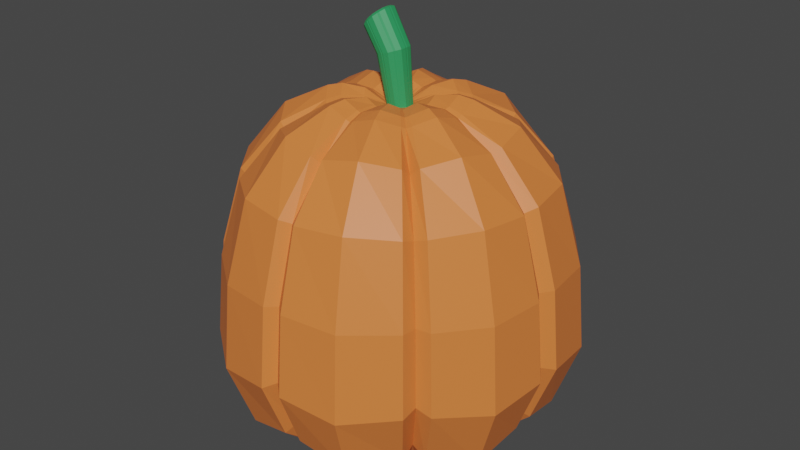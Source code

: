 # Source: pumpkin_2.blend  (saved by Blender 2.82.7; exported with 4.5.12 LTS)
import bpy
from mathutils import Matrix  # noqa: F401  (used for matrix-valued properties, if any)

bpy.ops.wm.read_factory_settings(use_empty=True)
scene = bpy.context.scene
scene.name = 'Scene'

# ---- collections
col_collection = bpy.data.collections.new('Collection'); scene.collection.children.link(col_collection)

# ---- materials (node trees are filled in below, after node groups)
mat_material_001 = bpy.data.materials.new('Material.001')
mat_material_001.use_transparent_shadow = False
mat_material_002 = bpy.data.materials.new('Material.002')
mat_material_002.use_transparent_shadow = False

# ---- material node trees
mat_material_001.use_nodes = True; mat_material_001.node_tree.nodes.clear()
_N = mat_material_001.node_tree.nodes; _L = mat_material_001.node_tree.links
n0 = _N.new('ShaderNodeOutputMaterial'); n0.name = 'Material Output'; n0.location = (300, 300)
n1 = _N.new('ShaderNodeBsdfPrincipled'); n1.name = 'Principled BSDF'; n1.location = (10, 300)
n1.distribution = 'GGX'
n1.subsurface_method = 'BURLEY'
n1.inputs[0].default_value = (0.8, 0.2059, 0.04672, 1.0)
n1.inputs[3].default_value = 1.45
n1.inputs[27].default_value = (0.0, 0.0, 0.0, 1.0)
n1.inputs[28].default_value = 1.0
_L.new(n1.outputs[0], n0.inputs[0])
n0.is_active_output = True
mat_material_002.use_nodes = True; mat_material_002.node_tree.nodes.clear()
_N = mat_material_002.node_tree.nodes; _L = mat_material_002.node_tree.links
n0 = _N.new('ShaderNodeOutputMaterial'); n0.name = 'Material Output'; n0.location = (300, 300)
n1 = _N.new('ShaderNodeBsdfPrincipled'); n1.name = 'Principled BSDF'; n1.location = (10, 300)
n1.distribution = 'GGX'
n1.subsurface_method = 'BURLEY'
n1.inputs[0].default_value = (0.02589, 0.3173, 0.1035, 1.0)
n1.inputs[3].default_value = 1.45
n1.inputs[27].default_value = (0.0, 0.0, 0.0, 1.0)
n1.inputs[28].default_value = 1.0
_L.new(n1.outputs[0], n0.inputs[0])
n0.is_active_output = True

# ---- world
world_world = bpy.data.worlds.new('World'); scene.world = world_world
world_world.use_nodes = True; world_world.node_tree.nodes.clear()
_N = world_world.node_tree.nodes; _L = world_world.node_tree.links
n0 = _N.new('ShaderNodeOutputWorld'); n0.name = 'World Output'; n0.location = (300, 300)
n1 = _N.new('ShaderNodeBackground'); n1.name = 'Background'; n1.location = (10, 300)
n1.inputs[0].default_value = (0.05088, 0.05088, 0.05088, 1.0)
_L.new(n1.outputs[0], n0.inputs[0])
n0.is_active_output = True
world_world.color = (0.05088, 0.05088, 0.05088)
world_world.use_sun_shadow = False
world_world.sun_shadow_jitter_overblur = 0.0

# ---- meshes
me_sphere_001 = bpy.data.meshes.new('Sphere.001')
me_sphere_001.from_pydata([(-0.0002549, 0.1082, -0.3013), (0.08656, 0.3724, -0.08814), (0.1344, 0.3232, -0.1368), (0.183, 0.2436, -0.1861), (0.2095, 0.1098, -0.213), (0.2185, -0.03147, -0.2221), (0.1887, -0.1379, -0.1917), (0.139, -0.2282, -0.1412), (0.1225, 0.3724, 0.0001062), (0.1902, 0.3232, 0.0001197), (0.2589, 0.2436, 0.0001145), (0.2963, 0.1098, 0.0002179), (0.3091, -0.03147, 0.0003211), (0.267, -0.1379, 0.0005727), (0.1968, -0.2282, 0.0005471), (0.08656, 0.3724, 0.08836), (0.1344, 0.3232, 0.137), (0.183, 0.2436, 0.1864), (0.2095, 0.1098, 0.2134), (0.2185, -0.03147, 0.2228), (0.1887, -0.1379, 0.1928), (0.139, -0.2282, 0.1423), (-0.0002483, 0.3724, 0.1249), (-0.0002161, 0.3232, 0.1937), (-0.0002293, 0.2436, 0.2635), (-0.0002548, 0.1098, 0.3017), (-0.0003162, -0.03147, 0.3149), (-0.0003717, -0.1379, 0.2724), (-0.0004396, -0.2282, 0.201), (-0.08706, 0.3724, 0.08836), (-0.1349, 0.3232, 0.137), (-0.1834, 0.2436, 0.1864), (-0.21, 0.1098, 0.2134), (-0.2191, -0.03147, 0.2228), (-0.1895, -0.1379, 0.1928), (-0.1399, -0.2282, 0.1423), (-0.123, 0.3724, 0.0001062), (-0.1906, 0.3232, 0.0001197), (-0.2593, 0.2436, 0.0001146), (-0.2969, 0.1098, 0.0002178), (-0.3098, -0.03147, 0.0003211), (-0.2678, -0.1379, 0.0005727), (-0.1976, -0.2282, 0.0005471), (-0.08706, 0.3724, -0.08814), (-0.1349, 0.3232, -0.1368), (-0.1834, 0.2436, -0.1861), (-0.21, 0.1098, -0.213), (-0.2191, -0.03147, -0.2221), (-0.1895, -0.1379, -0.1917), (-0.1399, -0.2282, -0.1412), (-0.0002483, 0.3724, -0.1247), (-0.0002161, 0.3232, -0.1935), (-0.0002293, 0.242, -0.2633), (-0.0003162, -0.03147, -0.3143), (-0.0003717, -0.1379, -0.2713), (-0.0004396, -0.2282, -0.1999), (0.01768, -0.158, 0.2883), (0.1863, -0.158, 0.2172), (0.2157, -0.04128, 0.251), (0.02054, -0.04128, 0.3332), (0.01973, 0.1096, 0.3193), (0.2068, 0.1096, 0.2405), (0.1806, 0.2514, 0.21), (0.01723, 0.2514, 0.2788), (0.01265, 0.3373, 0.205), (0.1327, 0.3373, 0.1544), (0.08187, 0.3761, 0.09535), (0.007733, 0.3761, 0.1266), (0.01229, -0.2341, 0.2028), (0.1309, -0.2341, 0.1529), (-0.1285, -0.2341, 0.1541), (-0.01226, -0.2341, 0.203), (-0.01725, -0.158, 0.2886), (-0.1826, -0.158, 0.219), (-0.2112, -0.04128, 0.2531), (-0.01988, -0.04128, 0.3337), (-0.01901, 0.1096, 0.3197), (-0.2024, 0.1096, 0.2425), (-0.1768, 0.2514, 0.2117), (-0.0166, 0.2514, 0.2792), (-0.01222, 0.3373, 0.2052), (-0.1299, 0.3373, 0.1557), (-0.0803, 0.3761, 0.09613), (-0.007619, 0.3761, 0.1267), (0.09374, 0.3761, 0.08297), (0.1237, 0.3761, 0.009346), (0.1978, -0.2341, 0.01532), (0.1498, -0.2341, 0.1331), (0.2133, -0.158, 0.1891), (0.2816, -0.158, 0.02157), (0.3259, -0.0426, 0.02462), (0.247, -0.04128, 0.2184), (0.2367, 0.1096, 0.2093), (0.3124, 0.1084, 0.0235), (0.2729, 0.2514, 0.02046), (0.2068, 0.2514, 0.1827), (0.152, 0.3373, 0.1343), (0.2006, 0.3373, 0.01508), (0.1977, -0.2341, -0.01433), (0.1501, -0.2341, -0.1312), (0.2138, -0.158, -0.1868), (0.2815, -0.158, -0.0206), (0.3258, -0.04128, -0.02419), (0.2475, -0.04128, -0.2166), (0.2372, 0.1096, -0.2077), (0.3123, 0.1096, -0.02328), (0.2728, 0.2514, -0.02041), (0.2072, 0.2514, -0.1815), (0.1523, 0.3373, -0.1333), (0.2005, 0.3373, -0.01496), (0.1237, 0.3761, -0.009194), (0.09393, 0.3761, -0.08227), (0.2039, 0.1096, -0.2413), (0.02408, 0.108, -0.317), (0.02104, 0.2497, -0.277), (0.1781, 0.2514, -0.2108), (0.1309, 0.3373, -0.1549), (0.01544, 0.3373, -0.2035), (0.009458, 0.3761, -0.1256), (0.08071, 0.3761, -0.09559), (0.129, -0.2341, -0.1525), (0.01505, -0.2341, -0.2005), (0.0216, -0.158, -0.2854), (0.1837, -0.158, -0.2172), (0.2127, -0.04128, -0.2516), (0.02508, -0.04128, -0.3306), (-0.173, 0.2514, -0.2131), (-0.02364, 0.2497, -0.276), (-0.01739, 0.3373, -0.2028), (-0.1271, 0.3373, -0.1566), (-0.07855, 0.3761, -0.09661), (-0.01081, 0.3761, -0.1251), (-0.01736, -0.2341, -0.1998), (-0.1257, -0.2341, -0.1541), (-0.1786, -0.158, -0.2195), (-0.0245, -0.158, -0.2844), (-0.02828, -0.04128, -0.3294), (-0.2066, -0.04128, -0.2543), (-0.02706, 0.108, -0.3158), (-0.198, 0.1096, -0.2439), (-0.1964, -0.2341, -0.01922), (-0.1518, -0.2341, -0.1286), (-0.2158, -0.158, -0.1831), (-0.2791, -0.158, -0.02756), (-0.3229, -0.04128, -0.03224), (-0.2496, -0.04128, -0.2122), (-0.2392, 0.1096, -0.2035), (-0.3095, 0.1096, -0.03099), (-0.2703, 0.2514, -0.02715), (-0.2089, 0.2514, -0.1778), (-0.1536, 0.3373, -0.1306), (-0.1987, 0.3373, -0.01991), (-0.1227, 0.3761, -0.01225), (-0.09488, 0.3761, -0.08061), (-0.3225, -0.04128, 0.0341), (-0.2492, -0.04128, 0.214), (-0.2388, 0.1096, 0.205), (-0.309, 0.1096, 0.03259), (-0.2699, 0.2514, 0.0284), (-0.2086, 0.2514, 0.179), (-0.1533, 0.3373, 0.1316), (-0.1984, 0.3373, 0.02091), (-0.1226, 0.3761, 0.01295), (-0.09472, 0.3761, 0.08127), (-0.1516, -0.2341, 0.1303), (-0.1961, -0.2341, 0.02108), (-0.2787, -0.158, 0.02977), (-0.2154, -0.158, 0.1852), (0.06842, 0.3812, -0.06964), (0.09684, 0.3812, 0.0001239), (0.06842, 0.3812, 0.06989), (-0.0002056, 0.3812, 0.09878), (-0.06883, 0.3812, 0.06989), (-0.09725, 0.3812, 0.0001239), (-0.06883, 0.3812, -0.06964), (-0.0002056, 0.3812, -0.09854), (0.06473, 0.3842, 0.07542), (0.006127, 0.3842, 0.1001), (-0.06346, 0.3842, 0.07603), (-0.006009, 0.3842, 0.1002), (0.07412, 0.3842, 0.06563), (0.09783, 0.3842, 0.007432), (0.0978, 0.3842, -0.007224), (0.07426, 0.3842, -0.06499), (0.00749, 0.3842, -0.09924), (0.06381, 0.3842, -0.07552), (-0.06208, 0.3842, -0.07633), (-0.008531, 0.3842, -0.09888), (-0.09701, 0.3842, -0.009642), (-0.07499, 0.3842, -0.06368), (-0.09687, 0.3842, 0.01028), (-0.07486, 0.3842, 0.06429), (0.04131, 0.3799, -0.04199), (0.05847, 0.3799, 0.0001503), (0.04131, 0.3799, 0.04229), (-0.0001418, 0.3799, 0.05974), (-0.04159, 0.3799, 0.04229), (-0.05876, 0.3799, 0.0001503), (-0.04159, 0.3799, -0.04199), (-0.0001418, 0.3799, -0.05944), (0.03912, 0.382, 0.04564), (0.003727, 0.382, 0.06054), (-0.0383, 0.382, 0.04601), (-0.003603, 0.382, 0.06062), (0.04479, 0.382, 0.03973), (0.05912, 0.382, 0.004572), (0.0591, 0.382, -0.00428), (0.04488, 0.382, -0.03917), (0.00455, 0.382, -0.05986), (0.03857, 0.382, -0.04553), (-0.03747, 0.382, -0.04602), (-0.005126, 0.382, -0.05964), (-0.05857, 0.382, -0.00574), (-0.04527, 0.382, -0.03838), (-0.05848, 0.382, 0.006292), (-0.04519, 0.382, 0.03891), (0.01583, 0.3689, -0.016), (0.02241, 0.3689, 0.0001751), (0.01583, 0.3689, 0.01635), (-8.189e-05, 0.3689, 0.02305), (-0.01599, 0.3689, 0.01635), (-0.02258, 0.3689, 0.0001751), (-0.01599, 0.3689, -0.016), (-8.189e-05, 0.3689, -0.02269), (0.01506, 0.3688, 0.01764), (0.001471, 0.3688, 0.02336), (-0.01466, 0.3688, 0.01779), (-0.001342, 0.3688, 0.02339), (0.01723, 0.3688, 0.01538), (0.02273, 0.3688, 0.001884), (0.02272, 0.3688, -0.001513), (0.01727, 0.3688, -0.0149), (0.001787, 0.3688, -0.02284), (0.01484, 0.3688, -0.01734), (-0.01434, 0.3688, -0.01753), (-0.001927, 0.3688, -0.02276), (-0.02244, 0.3688, -0.002074), (-0.01733, 0.3688, -0.0146), (-0.0224, 0.3688, 0.002544), (-0.0173, 0.3688, 0.01506), (-0.1079, -0.1824, 0.2751), (-0.07593, -0.2476, 0.1936), (-0.02125, 0.3687, 0.009569), (-0.05591, 0.3903, 0.02453), (-0.09279, 0.3945, 0.04044), (-0.2674, -0.1824, 0.1165), (-0.188, -0.2476, 0.08206), (-0.1175, 0.3881, 0.05109), (-0.1903, 0.3497, 0.08267), (-0.2591, 0.2565, 0.1124), (-0.2966, 0.1061, 0.1288), (-0.3095, -0.05521, 0.1345), (-0.02128, 0.3687, -0.00901), (-0.056, 0.3903, -0.02388), (-0.09294, 0.3945, -0.03971), (-0.1177, 0.3881, -0.0503), (-0.1906, 0.3497, -0.08157), (-0.2595, 0.2565, -0.1111), (-0.2971, 0.1061, -0.1271), (-0.31, -0.05521, -0.1325), (-0.2679, -0.1824, -0.1142), (-0.1883, -0.2476, -0.08009), (-0.008543, 0.3687, -0.02181), (-0.02281, 0.3903, -0.05724), (-0.038, 0.3945, -0.09493), (-0.1217, 0.1044, -0.3033), (-0.127, -0.05521, -0.3164), (-0.1097, -0.1824, -0.2731), (-0.07718, -0.2476, -0.1918), (-0.04816, 0.3881, -0.1202), (-0.07805, 0.3497, -0.1947), (-0.1063, 0.2549, -0.265), (0.009286, 0.3687, -0.02175), (0.02364, 0.3903, -0.05709), (0.03892, 0.3945, -0.09468), (0.1292, -0.05521, -0.3155), (0.1116, -0.1824, -0.2724), (0.07841, -0.2476, -0.1913), (0.04914, 0.3881, -0.1198), (0.07956, 0.3497, -0.1942), (0.1082, 0.2549, -0.2643), (0.1238, 0.1044, -0.3025), (0.02191, 0.3687, -0.008963), (0.05653, 0.3903, -0.02376), (0.09336, 0.3945, -0.03951), (0.118, 0.3881, -0.05004), (0.1911, 0.3497, -0.08115), (0.26, 0.2565, -0.1105), (0.2976, 0.1061, -0.1264), (0.3105, -0.05521, -0.1318), (0.2683, -0.1824, -0.1136), (0.1886, -0.2476, -0.07968), (0.02193, 0.3687, 0.00938), (0.05659, 0.3903, 0.02403), (0.09346, 0.3945, 0.03962), (0.1913, 0.3497, 0.081), (0.2603, 0.2565, 0.1101), (0.2979, 0.1061, 0.1262), (0.3108, -0.05521, 0.1317), (0.2686, -0.1824, 0.1142), (0.1888, -0.2476, 0.08041), (0.1181, 0.3881, 0.05006), (0.00923, 0.3687, 0.02225), (0.0235, 0.3903, 0.05757), (0.03868, 0.3945, 0.09514), (0.07793, -0.2476, 0.1927), (0.04883, 0.3881, 0.1203), (0.07906, 0.3497, 0.1948), (0.1075, 0.2565, 0.265), (0.123, 0.1061, 0.3034), (0.1284, -0.0552, 0.3167), (0.1109, -0.1824, 0.2739), (-0.1249, -0.0552, 0.318), (-0.1197, 0.1061, 0.3047), (-0.1045, 0.2565, 0.2661), (-0.07678, 0.3497, 0.1956), (-0.04737, 0.3881, 0.1208), (-0.03738, 0.3945, 0.09555), (-0.02244, 0.3903, 0.05781), (-0.008399, 0.3687, 0.02234), (0.113, -0.2348, -0.1191), (0.16, -0.2348, -0.00379), (0.113, -0.2348, 0.1115), (-0.0003733, -0.2348, 0.1592), (-0.1138, -0.2348, 0.1115), (-0.1607, -0.2348, -0.00379), (-0.1138, -0.2348, -0.1191), (-0.0003733, -0.2348, -0.1668), (0.01, -0.2401, 0.1606), (0.1064, -0.2401, 0.12), (-0.1045, -0.2401, 0.121), (-0.009961, -0.2401, 0.1608), (0.1609, -0.2401, 0.008162), (0.1219, -0.2401, 0.1039), (0.1608, -0.2401, -0.01595), (0.1221, -0.2401, -0.111), (0.1049, -0.2401, -0.1283), (0.01225, -0.2401, -0.1673), (-0.01411, -0.2401, -0.1667), (-0.1022, -0.2401, -0.1296), (-0.1597, -0.2401, -0.01993), (-0.1234, -0.2401, -0.1088), (-0.1232, -0.2401, 0.1017), (-0.1594, -0.2401, 0.01285), (-0.06167, -0.2525, 0.1529), (-0.1528, -0.2525, 0.06226), (-0.1531, -0.2525, -0.0696), (-0.06269, -0.2525, -0.1604), (0.06385, -0.2525, -0.16), (0.1534, -0.2525, -0.06926), (0.1536, -0.2525, 0.06092), (0.06345, -0.2525, 0.1523), (0.09074, -0.2338, -0.09633), (0.1285, -0.2338, -0.003769), (0.09074, -0.2337, 0.0888), (-0.0003164, -0.2337, 0.1271), (-0.09137, -0.2337, 0.0888), (-0.1291, -0.2338, -0.003769), (-0.09137, -0.2338, -0.09633), (-0.0003164, -0.2338, -0.1347), (0.008044, -0.2385, 0.1282), (0.08547, -0.2385, 0.09563), (-0.08389, -0.2385, 0.09645), (-0.007988, -0.2385, 0.1284), (0.1292, -0.2385, 0.00582), (0.09786, -0.2385, 0.08271), (0.1291, -0.2385, -0.01354), (0.09806, -0.2385, -0.08985), (0.08425, -0.2385, -0.1038), (0.009845, -0.2385, -0.1351), (-0.01132, -0.2385, -0.1346), (-0.08207, -0.2385, -0.1048), (-0.1282, -0.2385, -0.01674), (-0.09912, -0.2385, -0.08813), (-0.09894, -0.2385, 0.08093), (-0.128, -0.2385, 0.009581), (-0.04943, -0.2497, 0.122), (-0.1226, -0.2497, 0.04923), (-0.1228, -0.2497, -0.05665), (-0.05025, -0.2497, -0.1296), (0.05135, -0.2497, -0.1293), (0.1233, -0.2497, -0.05638), (0.1234, -0.2497, 0.04816), (0.05103, -0.2497, 0.1215), (0.07388, -0.2295, -0.07914), (0.1046, -0.2295, -0.003754), (0.07388, -0.2295, 0.07164), (-0.0002733, -0.2295, 0.1029), (-0.07443, -0.2295, 0.07164), (-0.1051, -0.2295, -0.003754), (-0.07443, -0.2295, -0.07914), (-0.0002733, -0.2295, -0.1104), (0.006562, -0.2337, 0.1038), (0.06962, -0.2337, 0.0772), (-0.06831, -0.2337, 0.07786), (-0.006495, -0.2337, 0.1039), (0.1052, -0.2337, 0.004049), (0.07972, -0.2337, 0.06667), (0.1052, -0.2337, -0.01172), (0.07987, -0.2337, -0.07387), (0.06863, -0.2337, -0.0852), (0.008029, -0.2337, -0.1107), (-0.009208, -0.2337, -0.1103), (-0.06683, -0.2337, -0.08608), (-0.1044, -0.2337, -0.01432), (-0.08072, -0.2337, -0.07247), (-0.08058, -0.2337, 0.06522), (-0.1043, -0.2337, 0.007112), (-0.04018, -0.2439, 0.09868), (-0.09981, -0.2439, 0.03938), (-0.09997, -0.2439, -0.04685), (-0.04085, -0.2439, -0.1063), (0.0419, -0.2439, -0.106), (0.1005, -0.2439, -0.04663), (0.1006, -0.2439, 0.03851), (0.04164, -0.2439, 0.09825), (0.04559, -0.2237, -0.05028), (0.06456, -0.2237, -0.003728), (0.04559, -0.2237, 0.04283), (-0.000201, -0.2237, 0.06211), (-0.04599, -0.2237, 0.04283), (-0.06496, -0.2237, -0.003728), (-0.04599, -0.2237, -0.05028), (-0.000201, -0.2237, -0.06956), (0.004074, -0.2271, 0.06264), (0.04301, -0.2271, 0.04624), (-0.04216, -0.2271, 0.04665), (-0.003989, -0.2271, 0.06273), (0.065, -0.2271, 0.001075), (0.04925, -0.2271, 0.03974), (0.06498, -0.2271, -0.008662), (0.04934, -0.2271, -0.04704), (0.0424, -0.2271, -0.05404), (0.00498, -0.2271, -0.0698), (-0.005664, -0.2271, -0.06956), (-0.04125, -0.2271, -0.05458), (-0.06445, -0.2271, -0.01027), (-0.04982, -0.2271, -0.04617), (-0.04973, -0.2271, 0.03885), (-0.06435, -0.2271, 0.002967), (-0.02465, -0.2356, 0.05946), (-0.06147, -0.2356, 0.02285), (-0.06157, -0.2356, -0.03041), (-0.02506, -0.2356, -0.06709), (0.02604, -0.2356, -0.06693), (0.06221, -0.2356, -0.03027), (0.06228, -0.2356, 0.0223), (0.02588, -0.2356, 0.05919), (0.02124, -0.2286, -0.02544), (0.0301, -0.2286, -0.003705), (0.02124, -0.2286, 0.01803), (-0.0001388, -0.2286, 0.02703), (-0.02152, -0.2286, 0.01803), (-0.03038, -0.2286, -0.003705), (-0.02152, -0.2286, -0.02544), (-0.0001388, -0.2286, -0.03444), (0.001933, -0.2292, 0.02726), (0.02011, -0.2292, 0.01961), (-0.01965, -0.2292, 0.0198), (-0.001832, -0.2292, 0.0273), (0.03038, -0.2292, -0.001484), (0.02302, -0.2292, 0.01657), (0.03037, -0.2292, -0.00603), (0.02307, -0.2292, -0.02395), (0.01983, -0.2292, -0.02722), (0.002355, -0.2292, -0.03457), (-0.002614, -0.2292, -0.03446), (-0.01923, -0.2292, -0.02747), (-0.03006, -0.2292, -0.00678), (-0.02323, -0.2292, -0.02354), (-0.02319, -0.2292, 0.01615), (-0.03002, -0.2292, -0.0006006), (-0.01128, -0.2308, 0.02571), (-0.02847, -0.2308, 0.008612), (-0.02852, -0.2308, -0.01625), (-0.01147, -0.2308, -0.03338), (0.01238, -0.2308, -0.0333), (0.02927, -0.2308, -0.01619), (0.0293, -0.2308, 0.00836), (0.01231, -0.2308, 0.02558), (0.007919, -0.2296, 0.01502), (0.01879, -0.2296, 0.004001), (0.01878, -0.2296, -0.01171), (0.007967, -0.2296, -0.02266), (-0.007302, -0.2296, -0.02271), (-0.01821, -0.2296, -0.01175), (-0.01818, -0.2296, 0.004162), (-0.007179, -0.2296, 0.0151), (-0.01917, -0.2294, -0.001734), (-0.0148, -0.2294, 0.008988), (-0.01483, -0.2294, -0.01642), (-0.0192, -0.2294, -0.005688), (-0.01226, -0.2294, -0.01893), (-0.001632, -0.2294, -0.0234), (0.001549, -0.2294, -0.02348), (0.01273, -0.2294, -0.01877), (0.0148, -0.2294, -0.01668), (0.01948, -0.2294, -0.005208), (0.01478, -0.2294, 0.009256), (0.01948, -0.2294, -0.002299), (-0.001131, -0.2294, 0.01612), (-0.01254, -0.2294, 0.01132), (0.01291, -0.2294, 0.0112), (0.001278, -0.2294, 0.0161), (-4.772e-05, -0.2294, -0.02339), (-0.01373, -0.2294, -0.01763), (-0.0194, -0.2294, -0.00372), (-0.01373, -0.2294, 0.01019), (-4.771e-05, -0.2294, 0.01595), (0.01364, -0.2294, 0.01019), (0.0193, -0.2294, -0.00372), (0.01364, -0.2294, -0.01763), (0.005723, 0.4661, -0.02038), (0.01367, 0.4687, 0.00016), (0.005723, 0.4661, 0.0207), (-0.01346, 0.4598, 0.02921), (-0.03265, 0.4534, 0.0207), (-0.0406, 0.4508, 0.0001601), (-0.03265, 0.4534, -0.02038), (-0.01346, 0.4598, -0.02889), (0.004814, 0.4657, 0.02235), (-0.01157, 0.4603, 0.02962), (-0.03103, 0.4539, 0.02253), (-0.01497, 0.4592, 0.02966), (0.007438, 0.4666, 0.01947), (0.01407, 0.4688, 0.002331), (0.01406, 0.4688, -0.001985), (0.007479, 0.4666, -0.01899), (-0.01119, 0.4604, -0.02908), (0.004557, 0.4656, -0.02209), (-0.03064, 0.454, -0.02233), (-0.01567, 0.459, -0.02897), (-0.04041, 0.4508, -0.002696), (-0.03425, 0.4528, -0.01861), (-0.04037, 0.4508, 0.003169), (-0.03422, 0.4528, 0.01907), (-0.03892, 0.4511, 0.01209), (-0.03896, 0.4511, -0.01151), (-0.0236, 0.4562, -0.02777), (-0.002093, 0.4633, -0.02769), (0.01313, 0.4683, -0.01145), (0.01316, 0.4683, 0.01185), (-0.00216, 0.4633, 0.0282), (-0.02342, 0.4562, 0.02832), (-0.02799, 0.5242, -0.02129), (-0.02155, 0.5301, 0.0001575), (-0.02799, 0.5242, 0.0216), (-0.04354, 0.51, 0.03049), (-0.05909, 0.4957, 0.0216), (-0.06553, 0.4898, 0.0001577), (-0.05909, 0.4957, -0.02129), (-0.04354, 0.51, -0.03017), (-0.0287, 0.5235, 0.02332), (-0.04198, 0.5113, 0.03091), (-0.05774, 0.4969, 0.02351), (-0.04473, 0.5088, 0.03095), (-0.02657, 0.5254, 0.02032), (-0.0212, 0.5304, 0.002424), (-0.0212, 0.5304, -0.002081), (-0.02654, 0.5255, -0.01984), (-0.04167, 0.5116, -0.03037), (-0.0289, 0.5233, -0.02308), (-0.05743, 0.4971, -0.02333), (-0.0453, 0.5083, -0.03026), (-0.06535, 0.4899, -0.002825), (-0.06036, 0.4945, -0.01944), (-0.06531, 0.4899, 0.003299), (-0.06033, 0.4945, 0.0199), (-0.06406, 0.4908, 0.01262), (-0.0641, 0.4908, -0.01202), (-0.05165, 0.5022, -0.029), (-0.03422, 0.5182, -0.02892), (-0.02188, 0.5295, -0.01196), (-0.02186, 0.5295, 0.01237), (-0.03427, 0.5181, 0.02943), (-0.05151, 0.5023, 0.02956), (-0.0327, 0.5255, -0.01792), (-0.02726, 0.5305, 0.0001659), (-0.0327, 0.5255, 0.01826), (-0.04581, 0.5135, 0.02575), (-0.05893, 0.5014, 0.01826), (-0.06436, 0.4965, 0.000166), (-0.05893, 0.5014, -0.01792), (-0.04581, 0.5135, -0.02542), (-0.03329, 0.5249, 0.01971), (-0.04449, 0.5146, 0.02611), (-0.0578, 0.5024, 0.01987), (-0.04681, 0.5125, 0.02614), (-0.0315, 0.5265, 0.01717), (-0.02697, 0.5307, 0.002078), (-0.02697, 0.5307, -0.001723), (-0.03147, 0.5265, -0.0167), (-0.04423, 0.5148, -0.02558), (-0.03347, 0.5247, -0.01943), (-0.05753, 0.5026, -0.01964), (-0.0473, 0.512, -0.02549), (-0.06421, 0.4965, -0.002349), (-0.06, 0.5004, -0.01636), (-0.06418, 0.4966, 0.002816), (-0.05997, 0.5004, 0.01682), (-0.06312, 0.4973, 0.01067), (-0.06315, 0.4973, -0.01011), (-0.05265, 0.5069, -0.02443), (-0.03795, 0.5204, -0.02436), (-0.02755, 0.5299, -0.01006), (-0.02753, 0.53, 0.01046), (-0.038, 0.5204, 0.02486), (-0.05253, 0.507, 0.02497)], [], [(112, 115, 3, 4), (116, 119, 1, 2), (120, 123, 6, 7), (124, 112, 4, 5), (115, 116, 2, 3), (123, 124, 5, 6), (98, 101, 13, 14), (102, 105, 11, 12), (106, 109, 9, 10), (101, 102, 12, 13), (105, 106, 10, 11), (109, 110, 8, 9), (88, 91, 19, 20), (92, 95, 17, 18), (96, 84, 15, 16), (87, 88, 20, 21), (91, 92, 18, 19), (95, 96, 16, 17), (56, 59, 26, 27), (60, 63, 24, 25), (64, 67, 22, 23), (68, 56, 27, 28), (59, 60, 25, 26), (63, 64, 23, 24), (70, 73, 34, 35), (74, 77, 32, 33), (78, 81, 30, 31), (73, 74, 33, 34), (77, 78, 31, 32), (81, 82, 29, 30), (154, 157, 39, 40), (158, 161, 37, 38), (166, 154, 40, 41), (157, 158, 38, 39), (161, 162, 36, 37), (165, 166, 41, 42), (142, 145, 47, 48), (146, 149, 45, 46), (150, 153, 43, 44), (141, 142, 48, 49), (145, 146, 46, 47), (149, 150, 44, 45), (138, 127, 52, 0), (128, 131, 50, 51), (132, 135, 54, 55), (136, 138, 0, 53), (127, 128, 51, 52), (135, 136, 53, 54), (17, 16, 65, 62), (308, 307, 64, 63), (19, 18, 61, 58), (310, 309, 60, 59), (21, 20, 57, 69), (305, 311, 56, 68), (16, 15, 66, 65), (307, 306, 67, 64), (18, 17, 62, 61), (309, 308, 63, 60), (20, 19, 58, 57), (311, 310, 59, 56), (23, 22, 83, 80), (315, 316, 82, 81), (25, 24, 79, 76), (313, 314, 78, 77), (27, 26, 75, 72), (240, 312, 74, 73), (24, 23, 80, 79), (314, 315, 81, 78), (26, 25, 76, 75), (312, 313, 77, 74), (28, 27, 72, 71), (241, 240, 73, 70), (10, 9, 97, 94), (296, 295, 96, 95), (12, 11, 93, 90), (298, 297, 92, 91), (14, 13, 89, 86), (300, 299, 88, 87), (9, 8, 85, 97), (295, 301, 84, 96), (11, 10, 94, 93), (297, 296, 95, 92), (13, 12, 90, 89), (299, 298, 91, 88), (2, 1, 111, 108), (286, 285, 110, 109), (4, 3, 107, 104), (288, 287, 106, 105), (6, 5, 103, 100), (290, 289, 102, 101), (3, 2, 108, 107), (287, 286, 109, 106), (5, 4, 104, 103), (289, 288, 105, 102), (7, 6, 100, 99), (291, 290, 101, 98), (54, 53, 125, 122), (276, 275, 124, 123), (52, 51, 117, 114), (280, 279, 116, 115), (53, 0, 113, 125), (275, 281, 112, 124), (55, 54, 122, 121), (277, 276, 123, 120), (51, 50, 118, 117), (279, 278, 119, 116), (0, 52, 114, 113), (281, 280, 115, 112), (48, 47, 137, 134), (267, 266, 136, 135), (45, 44, 129, 126), (271, 270, 128, 127), (47, 46, 139, 137), (266, 265, 138, 136), (49, 48, 134, 133), (268, 267, 135, 132), (44, 43, 130, 129), (270, 269, 131, 128), (46, 45, 126, 139), (265, 271, 127, 138), (38, 37, 151, 148), (257, 256, 150, 149), (40, 39, 147, 144), (259, 258, 146, 145), (42, 41, 143, 140), (261, 260, 142, 141), (37, 36, 152, 151), (256, 255, 153, 150), (39, 38, 148, 147), (258, 257, 149, 146), (41, 40, 144, 143), (260, 259, 145, 142), (35, 34, 167, 164), (246, 245, 166, 165), (30, 29, 163, 160), (248, 247, 162, 161), (32, 31, 159, 156), (250, 249, 158, 157), (34, 33, 155, 167), (245, 251, 154, 166), (31, 30, 160, 159), (249, 248, 161, 158), (33, 32, 156, 155), (251, 250, 157, 154), (85, 8, 169, 181), (306, 66, 176, 304), (111, 1, 168, 183), (36, 162, 190, 173), (152, 36, 173, 188), (83, 22, 171, 179), (247, 163, 191, 244), (255, 152, 188, 254), (118, 50, 175, 184), (22, 67, 177, 171), (278, 118, 184, 274), (15, 84, 180, 170), (130, 43, 174, 186), (29, 82, 178, 172), (8, 110, 182, 169), (301, 85, 181, 294), (269, 130, 186, 264), (50, 131, 187, 175), (163, 29, 172, 191), (316, 83, 179, 317), (285, 111, 183, 284), (43, 153, 189, 174), (1, 119, 185, 168), (66, 15, 170, 176), (172, 178, 202, 196), (179, 171, 195, 203), (186, 174, 198, 210), (317, 179, 203, 318), (191, 172, 196, 215), (264, 186, 210, 263), (170, 180, 204, 194), (174, 189, 213, 198), (188, 173, 197, 212), (294, 181, 205, 293), (175, 187, 211, 199), (254, 188, 212, 253), (169, 182, 206, 193), (168, 185, 209, 192), (173, 190, 214, 197), (183, 168, 192, 207), (284, 183, 207, 283), (176, 170, 194, 200), (244, 191, 215, 243), (181, 169, 193, 205), (184, 175, 199, 208), (304, 176, 200, 303), (171, 177, 201, 195), (274, 184, 208, 273), (193, 206, 230, 217), (192, 209, 233, 216), (197, 214, 238, 221), (207, 192, 216, 231), (283, 207, 231, 282), (200, 194, 218, 224), (243, 215, 239, 242), (205, 193, 217, 229), (208, 199, 223, 232), (303, 200, 224, 302), (195, 201, 225, 219), (273, 208, 232, 272), (196, 202, 226, 220), (203, 195, 219, 227), (210, 198, 222, 234), (318, 203, 227, 319), (215, 196, 220, 239), (263, 210, 234, 262), (194, 204, 228, 218), (198, 213, 237, 222), (212, 197, 221, 236), (293, 205, 229, 292), (199, 211, 235, 223), (253, 212, 236, 252), (80, 83, 316, 315), (76, 79, 314, 313), (72, 75, 312, 240), (79, 80, 315, 314), (75, 76, 313, 312), (71, 72, 240, 241), (82, 316, 317, 178), (178, 317, 318, 202), (202, 318, 319, 226), (164, 167, 245, 246), (160, 163, 247, 248), (156, 159, 249, 250), (167, 155, 251, 245), (159, 160, 248, 249), (155, 156, 250, 251), (162, 247, 244, 190), (190, 244, 243, 214), (214, 243, 242, 238), (148, 151, 256, 257), (144, 147, 258, 259), (140, 143, 260, 261), (151, 152, 255, 256), (147, 148, 257, 258), (143, 144, 259, 260), (153, 255, 254, 189), (189, 254, 253, 213), (213, 253, 252, 237), (134, 137, 266, 267), (126, 129, 270, 271), (137, 139, 265, 266), (133, 134, 267, 268), (129, 130, 269, 270), (139, 126, 271, 265), (131, 269, 264, 187), (187, 264, 263, 211), (211, 263, 262, 235), (122, 125, 275, 276), (114, 117, 279, 280), (125, 113, 281, 275), (121, 122, 276, 277), (117, 118, 278, 279), (113, 114, 280, 281), (119, 278, 274, 185), (185, 274, 273, 209), (209, 273, 272, 233), (108, 111, 285, 286), (104, 107, 287, 288), (100, 103, 289, 290), (107, 108, 286, 287), (103, 104, 288, 289), (99, 100, 290, 291), (110, 285, 284, 182), (182, 284, 283, 206), (206, 283, 282, 230), (94, 97, 295, 296), (90, 93, 297, 298), (86, 89, 299, 300), (97, 85, 301, 295), (93, 94, 296, 297), (89, 90, 298, 299), (84, 301, 294, 180), (180, 294, 293, 204), (204, 293, 292, 228), (62, 65, 307, 308), (58, 61, 309, 310), (69, 57, 311, 305), (65, 66, 306, 307), (61, 62, 308, 309), (57, 58, 310, 311), (67, 306, 304, 177), (177, 304, 303, 201), (201, 303, 302, 225), (291, 98, 334, 349), (300, 87, 333, 350), (49, 133, 339, 326), (28, 71, 331, 323), (132, 55, 327, 338), (7, 99, 335, 320), (133, 268, 347, 339), (87, 21, 322, 333), (35, 164, 342, 324), (120, 7, 320, 336), (277, 120, 336, 348), (246, 165, 343, 345), (121, 277, 348, 337), (86, 300, 350, 332), (165, 42, 325, 343), (305, 68, 328, 351), (21, 69, 329, 322), (42, 140, 340, 325), (55, 121, 337, 327), (261, 141, 341, 346), (98, 14, 321, 334), (140, 261, 346, 340), (99, 291, 349, 335), (68, 28, 323, 328), (70, 35, 324, 330), (69, 305, 351, 329), (241, 70, 330, 344), (71, 241, 344, 331), (14, 86, 332, 321), (268, 132, 338, 347), (164, 246, 345, 342), (141, 49, 326, 341), (325, 340, 372, 357), (327, 337, 369, 359), (346, 341, 373, 378), (328, 323, 355, 360), (324, 342, 374, 356), (329, 351, 383, 361), (345, 343, 375, 377), (330, 324, 356, 362), (344, 330, 362, 376), (331, 344, 376, 363), (342, 345, 377, 374), (321, 332, 364, 353), (340, 346, 378, 372), (350, 333, 365, 382), (320, 335, 367, 352), (347, 338, 370, 379), (334, 321, 353, 366), (333, 322, 354, 365), (348, 336, 368, 380), (335, 349, 381, 367), (322, 329, 361, 354), (349, 334, 366, 381), (336, 320, 352, 368), (323, 331, 363, 355), (332, 350, 382, 364), (337, 348, 380, 369), (343, 325, 357, 375), (351, 328, 360, 383), (338, 327, 359, 370), (341, 326, 358, 373), (339, 347, 379, 371), (326, 339, 371, 358), (377, 375, 407, 409), (362, 356, 388, 394), (376, 362, 394, 408), (363, 376, 408, 395), (374, 377, 409, 406), (353, 364, 396, 385), (372, 378, 410, 404), (382, 365, 397, 414), (352, 367, 399, 384), (379, 370, 402, 411), (366, 353, 385, 398), (365, 354, 386, 397), (380, 368, 400, 412), (367, 381, 413, 399), (354, 361, 393, 386), (381, 366, 398, 413), (368, 352, 384, 400), (355, 363, 395, 387), (364, 382, 414, 396), (369, 380, 412, 401), (375, 357, 389, 407), (383, 360, 392, 415), (370, 359, 391, 402), (373, 358, 390, 405), (371, 379, 411, 403), (358, 371, 403, 390), (357, 372, 404, 389), (359, 369, 401, 391), (378, 373, 405, 410), (360, 355, 387, 392), (356, 374, 406, 388), (361, 383, 415, 393), (404, 410, 442, 436), (414, 397, 429, 446), (384, 399, 431, 416), (411, 402, 434, 443), (398, 385, 417, 430), (397, 386, 418, 429), (412, 400, 432, 444), (399, 413, 445, 431), (386, 393, 425, 418), (413, 398, 430, 445), (400, 384, 416, 432), (387, 395, 427, 419), (396, 414, 446, 428), (401, 412, 444, 433), (407, 389, 421, 439), (415, 392, 424, 447), (402, 391, 423, 434), (405, 390, 422, 437), (403, 411, 443, 435), (390, 403, 435, 422), (389, 404, 436, 421), (391, 401, 433, 423), (410, 405, 437, 442), (392, 387, 419, 424), (388, 406, 438, 420), (393, 415, 447, 425), (409, 407, 439, 441), (394, 388, 420, 426), (408, 394, 426, 440), (395, 408, 440, 427), (406, 409, 441, 438), (385, 396, 428, 417), (418, 425, 457, 450), (445, 430, 462, 477), (432, 416, 448, 464), (419, 427, 459, 451), (428, 446, 478, 460), (433, 444, 476, 465), (439, 421, 453, 471), (447, 424, 456, 479), (434, 423, 455, 466), (437, 422, 454, 469), (435, 443, 475, 467), (422, 435, 467, 454), (421, 436, 468, 453), (423, 433, 465, 455), (442, 437, 469, 474), (424, 419, 451, 456), (420, 438, 470, 452), (425, 447, 479, 457), (441, 439, 471, 473), (426, 420, 452, 458), (440, 426, 458, 472), (427, 440, 472, 459), (438, 441, 473, 470), (417, 428, 460, 449), (436, 442, 474, 468), (446, 429, 461, 478), (416, 431, 463, 448), (443, 434, 466, 475), (430, 417, 449, 462), (429, 418, 450, 461), (444, 432, 464, 476), (431, 445, 477, 463), (465, 476, 483, 494), (252, 236, 532, 537), (236, 221, 517, 532), (216, 233, 529, 512), (237, 252, 537, 533), (302, 224, 520, 542), (224, 218, 514, 520), (221, 238, 534, 517), (226, 319, 543, 522), (225, 302, 542, 521), (242, 239, 535, 536), (230, 282, 540, 526), (220, 226, 522, 516), (319, 227, 523, 543), (218, 228, 524, 514), (262, 234, 530, 538), (292, 229, 525, 541), (231, 216, 512, 527), (217, 230, 526, 513), (238, 242, 536, 534), (229, 217, 513, 525), (282, 231, 527, 540), (219, 225, 521, 515), (228, 292, 541, 524), (232, 223, 519, 528), (227, 219, 515, 523), (233, 272, 539, 529), (239, 220, 516, 535), (272, 232, 528, 539), (234, 222, 518, 530), (222, 237, 533, 518), (235, 262, 538, 531), (223, 235, 531, 519), (535, 516, 548, 567), (542, 520, 552, 574), (530, 518, 550, 562), (518, 533, 565, 550), (531, 538, 570, 563), (519, 531, 563, 551), (532, 517, 549, 564), (512, 529, 561, 544), (533, 537, 569, 565), (520, 514, 546, 552), (517, 534, 566, 549), (521, 542, 574, 553), (536, 535, 567, 568), (516, 522, 554, 548), (522, 543, 575, 554), (543, 523, 555, 575), (534, 536, 568, 566), (514, 524, 556, 546), (537, 532, 564, 569), (541, 525, 557, 573), (527, 512, 544, 559), (538, 530, 562, 570), (513, 526, 558, 545), (525, 513, 545, 557), (539, 528, 560, 571), (540, 527, 559, 572), (515, 521, 553, 547), (526, 540, 572, 558), (528, 519, 551, 560), (523, 515, 547, 555), (524, 541, 573, 556), (529, 539, 571, 561), (544, 561, 593, 576), (565, 569, 601, 597), (552, 546, 578, 584), (549, 566, 598, 581), (553, 574, 606, 585), (568, 567, 599, 600), (548, 554, 586, 580), (554, 575, 607, 586), (575, 555, 587, 607), (566, 568, 600, 598), (546, 556, 588, 578), (569, 564, 596, 601), (573, 557, 589, 605), (559, 544, 576, 591), (570, 562, 594, 602), (545, 558, 590, 577), (557, 545, 577, 589), (571, 560, 592, 603), (572, 559, 591, 604), (547, 553, 585, 579), (558, 572, 604, 590), (560, 551, 583, 592), (555, 547, 579, 587), (556, 573, 605, 588), (561, 571, 603, 593), (567, 548, 580, 599), (574, 552, 584, 606), (562, 550, 582, 594), (550, 565, 597, 582), (563, 570, 602, 595), (551, 563, 595, 583), (564, 549, 581, 596), (591, 576, 593, 603, 592, 583, 595, 602, 594, 582, 597, 601, 596, 581, 598, 600, 599, 580, 586, 607, 587, 579, 585, 606, 584, 578, 588, 605, 589, 577, 590, 604), (471, 453, 506, 488), (479, 456, 503, 480), (466, 455, 504, 493), (469, 454, 505, 490), (467, 475, 484, 492), (454, 467, 492, 505), (453, 468, 491, 506), (455, 465, 494, 504), (474, 469, 490, 485), (456, 451, 508, 503), (452, 470, 489, 507), (457, 479, 480, 502), (473, 471, 488, 486), (458, 452, 507, 501), (472, 458, 501, 487), (459, 472, 487, 500), (470, 473, 486, 489), (449, 460, 499, 510), (468, 474, 485, 491), (478, 461, 498, 481), (448, 463, 496, 511), (475, 466, 493, 484), (462, 449, 510, 497), (461, 450, 509, 498), (476, 464, 495, 483), (463, 477, 482, 496), (450, 457, 502, 509), (477, 462, 497, 482), (464, 448, 511, 495), (451, 459, 500, 508), (460, 478, 481, 499), (503, 508, 500, 487, 501, 507, 489, 486, 488, 506, 491, 485, 490, 505, 492, 484, 493, 504, 494, 483, 495, 511, 496, 482, 497, 510, 499, 481, 498, 509, 502, 480)])
me_sphere_001.polygons.foreach_set('material_index', [0, 0, 0, 0, 0, 0, 0, 0, 0, 0, 0, 0, 0, 0, 0, 0, 0, 0, 0, 0, 0, 0, 0, 0, 0, 0, 0, 0, 0, 0, 0, 0, 0, 0, 0, 0, 0, 0, 0, 0, 0, 0, 0, 0, 0, 0, 0, 0, 0, 0, 0, 0, 0, 0, 0, 0, 0, 0, 0, 0, 0, 0, 0, 0, 0, 0, 0, 0, 0, 0, 0, 0, 0, 0, 0, 0, 0, 0, 0, 0, 0, 0, 0, 0, 0, 0, 0, 0, 0, 0, 0, 0, 0, 0, 0, 0, 0, 0, 0, 0, 0, 0, 0, 0, 0, 0, 0, 0, 0, 0, 0, 0, 0, 0, 0, 0, 0, 0, 0, 0, 0, 0, 0, 0, 0, 0, 0, 0, 0, 0, 0, 0, 0, 0, 0, 0, 0, 0, 0, 0, 0, 0, 0, 0, 0, 0, 0, 0, 0, 0, 0, 0, 0, 0, 0, 0, 0, 0, 0, 0, 0, 0, 0, 0, 0, 0, 0, 0, 0, 0, 0, 0, 0, 0, 0, 0, 0, 0, 0, 0, 0, 0, 0, 0, 0, 0, 0, 0, 0, 0, 0, 0, 0, 0, 0, 0, 0, 0, 0, 0, 0, 0, 0, 0, 0, 0, 0, 0, 0, 0, 0, 0, 0, 0, 0, 0, 0, 0, 0, 0, 0, 0, 0, 0, 0, 0, 0, 0, 0, 0, 0, 0, 0, 0, 0, 0, 0, 0, 0, 0, 0, 0, 0, 0, 0, 0, 0, 0, 0, 0, 0, 0, 0, 0, 0, 0, 0, 0, 0, 0, 0, 0, 0, 0, 0, 0, 0, 0, 0, 0, 0, 0, 0, 0, 0, 0, 0, 0, 0, 0, 0, 0, 0, 0, 0, 0, 0, 0, 0, 0, 0, 0, 0, 0, 0, 0, 0, 0, 0, 0, 0, 0, 0, 0, 0, 0, 0, 0, 0, 0, 0, 0, 0, 0, 0, 0, 0, 0, 0, 0, 0, 0, 0, 0, 0, 0, 0, 0, 0, 0, 0, 0, 0, 0, 0, 0, 0, 0, 0, 0, 0, 0, 0, 0, 0, 0, 0, 0, 0, 0, 0, 0, 0, 0, 0, 0, 0, 0, 0, 0, 0, 0, 0, 0, 0, 0, 0, 0, 0, 0, 0, 0, 0, 0, 0, 0, 0, 0, 0, 0, 0, 0, 0, 0, 0, 0, 0, 0, 0, 0, 0, 0, 0, 0, 0, 0, 0, 0, 0, 0, 0, 0, 0, 0, 0, 0, 0, 0, 0, 0, 0, 0, 0, 0, 0, 0, 0, 0, 0, 0, 0, 0, 0, 0, 0, 0, 0, 0, 0, 0, 0, 0, 0, 0, 0, 0, 0, 0, 0, 0, 0, 0, 0, 0, 0, 0, 0, 0, 0, 1, 1, 1, 1, 1, 1, 1, 1, 1, 1, 1, 1, 1, 1, 1, 1, 1, 1, 1, 1, 1, 1, 1, 1, 1, 1, 1, 1, 1, 1, 1, 1, 1, 1, 1, 1, 1, 1, 1, 1, 1, 1, 1, 1, 1, 1, 1, 1, 1, 1, 1, 1, 1, 1, 1, 1, 1, 1, 1, 1, 1, 1, 1, 1, 1, 1, 1, 1, 1, 1, 1, 1, 1, 1, 1, 1, 1, 1, 1, 1, 1, 1, 1, 1, 1, 1, 1, 1, 1, 1, 1, 1, 1, 1, 1, 1, 1, 0, 0, 0, 0, 0, 0, 0, 0, 0, 0, 0, 0, 0, 0, 0, 0, 0, 0, 0, 0, 0, 0, 0, 0, 0, 0, 0, 0, 0, 0, 0, 0])
_uv = me_sphere_001.uv_layers.new(name='UVMap')
_uv.uv.foreach_set('vector', [0.638, 0.5, 0.638, 0.625, 0.625, 0.625, 0.625, 0.5, 0.638, 0.75, 0.638, 0.875, 0.625, 0.875, 0.625, 0.75, 0.638, 0.125, 0.638, 0.25, 0.625, 0.25, 0.625, 0.125, 0.638, 0.375, 0.638, 0.5, 0.625, 0.5, 0.625, 0.375, 0.638, 0.625, 0.638, 0.75, 0.625, 0.75, 0.625, 0.625, 0.638, 0.25, 0.638, 0.375, 0.625, 0.375, 0.625, 0.25, 0.5127, 0.125, 0.5127, 0.25, 0.5, 0.25, 0.5, 0.125, 0.5127, 0.375, 0.5127, 0.5, 0.5, 0.5, 0.5, 0.375, 0.5127, 0.625, 0.5127, 0.75, 0.5, 0.75, 0.5, 0.625, 0.5127, 0.25, 0.5127, 0.375, 0.5, 0.375, 0.5, 0.25, 0.5127, 0.5, 0.5127, 0.625, 0.5, 0.625, 0.5, 0.5, 0.5127, 0.75, 0.5127, 0.875, 0.5, 0.875, 0.5, 0.75, 0.3871, 0.25, 0.3871, 0.375, 0.375, 0.375, 0.375, 0.25, 0.3871, 0.5, 0.3871, 0.625, 0.375, 0.625, 0.375, 0.5, 0.3871, 0.75, 0.3871, 0.875, 0.375, 0.875, 0.375, 0.75, 0.3871, 0.125, 0.3871, 0.25, 0.375, 0.25, 0.375, 0.125, 0.3871, 0.375, 0.3871, 0.5, 0.375, 0.5, 0.375, 0.375, 0.3871, 0.625, 0.3871, 0.75, 0.375, 0.75, 0.375, 0.625, 0.2609, 0.25, 0.2609, 0.375, 0.25, 0.375, 0.25, 0.25, 0.2609, 0.5, 0.2609, 0.625, 0.25, 0.625, 0.25, 0.5, 0.2609, 0.75, 0.2609, 0.875, 0.25, 0.875, 0.25, 0.75, 0.2609, 0.125, 0.2609, 0.25, 0.25, 0.25, 0.25, 0.125, 0.2609, 0.375, 0.2609, 0.5, 0.25, 0.5, 0.25, 0.375, 0.2609, 0.625, 0.2609, 0.75, 0.25, 0.75, 0.25, 0.625, 0.139, 0.125, 0.139, 0.25, 0.125, 0.25, 0.125, 0.125, 0.139, 0.375, 0.139, 0.5, 0.125, 0.5, 0.125, 0.375, 0.139, 0.625, 0.139, 0.75, 0.125, 0.75, 0.125, 0.625, 0.139, 0.25, 0.139, 0.375, 0.125, 0.375, 0.125, 0.25, 0.139, 0.5, 0.139, 0.625, 0.125, 0.625, 0.125, 0.5, 0.139, 0.75, 0.139, 0.875, 0.125, 0.875, 0.125, 0.75, 0.01747, 0.375, 0.01747, 0.5, 0.0, 0.5, 0.0, 0.375, 0.01747, 0.625, 0.01747, 0.75, 0.0, 0.75, 0.0, 0.625, 0.01747, 0.25, 0.01747, 0.375, 0.0, 0.375, 0.0, 0.25, 0.01747, 0.5, 0.01747, 0.625, 0.0, 0.625, 0.0, 0.5, 0.01747, 0.75, 0.01747, 0.875, 0.0, 0.875, 0.0, 0.75, 0.01747, 0.125, 0.01747, 0.25, 0.0, 0.25, 0.0, 0.125, 0.89, 0.25, 0.89, 0.375, 0.875, 0.375, 0.875, 0.25, 0.89, 0.5, 0.89, 0.625, 0.875, 0.625, 0.875, 0.5, 0.89, 0.75, 0.89, 0.875, 0.875, 0.875, 0.875, 0.75, 0.89, 0.125, 0.89, 0.25, 0.875, 0.25, 0.875, 0.125, 0.89, 0.375, 0.89, 0.5, 0.875, 0.5, 0.875, 0.375, 0.89, 0.625, 0.89, 0.75, 0.875, 0.75, 0.875, 0.625, 0.7648, 0.5, 0.7648, 0.625, 0.75, 0.625, 0.75, 0.5, 0.7648, 0.75, 0.7648, 0.875, 0.75, 0.875, 0.75, 0.75, 0.7648, 0.125, 0.7648, 0.25, 0.75, 0.25, 0.75, 0.125, 0.7648, 0.375, 0.7648, 0.5, 0.75, 0.5, 0.75, 0.375, 0.7648, 0.625, 0.7648, 0.75, 0.75, 0.75, 0.75, 0.625, 0.7648, 0.25, 0.7648, 0.375, 0.75, 0.375, 0.75, 0.25, 0.375, 0.625, 0.375, 0.75, 0.3636, 0.75, 0.3636, 0.625, 0.3122, 0.625, 0.3122, 0.75, 0.2609, 0.75, 0.2609, 0.625, 0.375, 0.375, 0.375, 0.5, 0.3636, 0.5, 0.3636, 0.375, 0.3122, 0.375, 0.3122, 0.5, 0.2609, 0.5, 0.2609, 0.375, 0.375, 0.125, 0.375, 0.25, 0.3636, 0.25, 0.3636, 0.125, 0.3122, 0.125, 0.3122, 0.25, 0.2609, 0.25, 0.2609, 0.125, 0.375, 0.75, 0.375, 0.875, 0.3636, 0.875, 0.3636, 0.75, 0.3122, 0.75, 0.3122, 0.875, 0.2609, 0.875, 0.2609, 0.75, 0.375, 0.5, 0.375, 0.625, 0.3636, 0.625, 0.3636, 0.5, 0.3122, 0.5, 0.3122, 0.625, 0.2609, 0.625, 0.2609, 0.5, 0.375, 0.25, 0.375, 0.375, 0.3636, 0.375, 0.3636, 0.25, 0.3122, 0.25, 0.3122, 0.375, 0.2609, 0.375, 0.2609, 0.25, 0.25, 0.75, 0.25, 0.875, 0.2396, 0.875, 0.2396, 0.75, 0.1893, 0.75, 0.1893, 0.875, 0.139, 0.875, 0.139, 0.75, 0.25, 0.5, 0.25, 0.625, 0.2396, 0.625, 0.2396, 0.5, 0.1893, 0.5, 0.1893, 0.625, 0.139, 0.625, 0.139, 0.5, 0.25, 0.25, 0.25, 0.375, 0.2396, 0.375, 0.2396, 0.25, 0.1893, 0.25, 0.1893, 0.375, 0.139, 0.375, 0.139, 0.25, 0.25, 0.625, 0.25, 0.75, 0.2396, 0.75, 0.2396, 0.625, 0.1893, 0.625, 0.1893, 0.75, 0.139, 0.75, 0.139, 0.625, 0.25, 0.375, 0.25, 0.5, 0.2396, 0.5, 0.2396, 0.375, 0.1893, 0.375, 0.1893, 0.5, 0.139, 0.5, 0.139, 0.375, 0.25, 0.125, 0.25, 0.25, 0.2396, 0.25, 0.2396, 0.125, 0.1893, 0.125, 0.1893, 0.25, 0.139, 0.25, 0.139, 0.125, 0.5, 0.625, 0.5, 0.75, 0.4874, 0.75, 0.4874, 0.625, 0.4373, 0.625, 0.4373, 0.75, 0.3871, 0.75, 0.3871, 0.625, 0.5, 0.375, 0.5, 0.5, 0.4874, 0.5, 0.4874, 0.375, 0.4373, 0.375, 0.4373, 0.5, 0.3871, 0.5, 0.3871, 0.375, 0.5, 0.125, 0.5, 0.25, 0.4874, 0.25, 0.4874, 0.125, 0.4373, 0.125, 0.4373, 0.25, 0.3871, 0.25, 0.3871, 0.125, 0.5, 0.75, 0.5, 0.875, 0.4874, 0.875, 0.4874, 0.75, 0.4373, 0.75, 0.4373, 0.875, 0.3871, 0.875, 0.3871, 0.75, 0.5, 0.5, 0.5, 0.625, 0.4874, 0.625, 0.4874, 0.5, 0.4373, 0.5, 0.4373, 0.625, 0.3871, 0.625, 0.3871, 0.5, 0.5, 0.25, 0.5, 0.375, 0.4874, 0.375, 0.4874, 0.25, 0.4373, 0.25, 0.4373, 0.375, 0.3871, 0.375, 0.3871, 0.25, 0.625, 0.75, 0.625, 0.875, 0.6122, 0.875, 0.6122, 0.75, 0.5631, 0.75, 0.5631, 0.875, 0.5127, 0.875, 0.5127, 0.75, 0.625, 0.5, 0.625, 0.625, 0.6122, 0.625, 0.6122, 0.5, 0.5631, 0.5, 0.5631, 0.625, 0.5127, 0.625, 0.5127, 0.5, 0.625, 0.25, 0.625, 0.375, 0.6122, 0.375, 0.6122, 0.25, 0.5631, 0.25, 0.5631, 0.375, 0.5127, 0.375, 0.5127, 0.25, 0.625, 0.625, 0.625, 0.75, 0.6122, 0.75, 0.6122, 0.625, 0.5631, 0.625, 0.5631, 0.75, 0.5127, 0.75, 0.5127, 0.625, 0.625, 0.375, 0.625, 0.5, 0.6122, 0.5, 0.6122, 0.375, 0.5631, 0.375, 0.5631, 0.5, 0.5127, 0.5, 0.5127, 0.375, 0.625, 0.125, 0.625, 0.25, 0.6122, 0.25, 0.6122, 0.125, 0.5631, 0.125, 0.5631, 0.25, 0.5127, 0.25, 0.5127, 0.125, 0.75, 0.25, 0.75, 0.375, 0.7367, 0.375, 0.7367, 0.25, 0.6874, 0.25, 0.6874, 0.375, 0.638, 0.375, 0.638, 0.25, 0.75, 0.625, 0.75, 0.75, 0.7367, 0.75, 0.7367, 0.625, 0.6874, 0.625, 0.6874, 0.75, 0.638, 0.75, 0.638, 0.625, 0.75, 0.375, 0.75, 0.5, 0.7367, 0.5, 0.7367, 0.375, 0.6874, 0.375, 0.6874, 0.5, 0.638, 0.5, 0.638, 0.375, 0.75, 0.125, 0.75, 0.25, 0.7367, 0.25, 0.7367, 0.125, 0.6874, 0.125, 0.6874, 0.25, 0.638, 0.25, 0.638, 0.125, 0.75, 0.75, 0.75, 0.875, 0.7367, 0.875, 0.7367, 0.75, 0.6874, 0.75, 0.6874, 0.875, 0.638, 0.875, 0.638, 0.75, 0.75, 0.5, 0.75, 0.625, 0.7367, 0.625, 0.7367, 0.5, 0.6874, 0.5, 0.6874, 0.625, 0.638, 0.625, 0.638, 0.5, 0.875, 0.25, 0.875, 0.375, 0.8586, 0.375, 0.8586, 0.25, 0.8117, 0.25, 0.8117, 0.375, 0.7648, 0.375, 0.7648, 0.25, 0.875, 0.625, 0.875, 0.75, 0.8586, 0.75, 0.8586, 0.625, 0.8117, 0.625, 0.8117, 0.75, 0.7648, 0.75, 0.7648, 0.625, 0.875, 0.375, 0.875, 0.5, 0.8586, 0.5, 0.8586, 0.375, 0.8117, 0.375, 0.8117, 0.5, 0.7648, 0.5, 0.7648, 0.375, 0.875, 0.125, 0.875, 0.25, 0.8586, 0.25, 0.8586, 0.125, 0.8117, 0.125, 0.8117, 0.25, 0.7648, 0.25, 0.7648, 0.125, 0.875, 0.75, 0.875, 0.875, 0.8586, 0.875, 0.8586, 0.75, 0.8117, 0.75, 0.8117, 0.875, 0.7648, 0.875, 0.7648, 0.75, 0.875, 0.5, 0.875, 0.625, 0.8586, 0.625, 0.8586, 0.5, 0.8117, 0.5, 0.8117, 0.625, 0.7648, 0.625, 0.7648, 0.5, 1.0, 0.625, 1.0, 0.75, 0.9831, 0.75, 0.9831, 0.625, 0.9366, 0.625, 0.9366, 0.75, 0.89, 0.75, 0.89, 0.625, 1.0, 0.375, 1.0, 0.5, 0.9831, 0.5, 0.9831, 0.375, 0.9366, 0.375, 0.9366, 0.5, 0.89, 0.5, 0.89, 0.375, 1.0, 0.125, 1.0, 0.25, 0.9831, 0.25, 0.9831, 0.125, 0.9366, 0.125, 0.9366, 0.25, 0.89, 0.25, 0.89, 0.125, 1.0, 0.75, 1.0, 0.875, 0.9831, 0.875, 0.9831, 0.75, 0.9366, 0.75, 0.9366, 0.875, 0.89, 0.875, 0.89, 0.75, 1.0, 0.5, 1.0, 0.625, 0.9831, 0.625, 0.9831, 0.5, 0.9366, 0.5, 0.9366, 0.625, 0.89, 0.625, 0.89, 0.5, 1.0, 0.25, 1.0, 0.375, 0.9831, 0.375, 0.9831, 0.25, 0.9366, 0.25, 0.9366, 0.375, 0.89, 0.375, 0.89, 0.25, 0.125, 0.125, 0.125, 0.25, 0.1105, 0.25, 0.1105, 0.125, 0.06401, 0.125, 0.06401, 0.25, 0.01747, 0.25, 0.01747, 0.125, 0.125, 0.75, 0.125, 0.875, 0.1105, 0.875, 0.1105, 0.75, 0.06401, 0.75, 0.06401, 0.875, 0.01747, 0.875, 0.01747, 0.75, 0.125, 0.5, 0.125, 0.625, 0.1105, 0.625, 0.1105, 0.5, 0.06401, 0.5, 0.06401, 0.625, 0.01747, 0.625, 0.01747, 0.5, 0.125, 0.25, 0.125, 0.375, 0.1105, 0.375, 0.1105, 0.25, 0.06401, 0.25, 0.06401, 0.375, 0.01747, 0.375, 0.01747, 0.25, 0.125, 0.625, 0.125, 0.75, 0.1105, 0.75, 0.1105, 0.625, 0.06401, 0.625, 0.06401, 0.75, 0.01747, 0.75, 0.01747, 0.625, 0.125, 0.375, 0.125, 0.5, 0.1105, 0.5, 0.1105, 0.375, 0.06401, 0.375, 0.06401, 0.5, 0.01747, 0.5, 0.01747, 0.375, 0.4874, 0.875, 0.5, 0.875, 0.5, 0.875, 0.4874, 0.875, 0.3122, 0.875, 0.3636, 0.875, 0.3636, 0.875, 0.3122, 0.875, 0.6122, 0.875, 0.625, 0.875, 0.625, 0.875, 0.6122, 0.875, 0.0, 0.875, 0.01747, 0.875, 0.01747, 0.875, 0.0, 0.875, 0.9831, 0.875, 1.0, 0.875, 1.0, 0.875, 0.9831, 0.875, 0.2396, 0.875, 0.25, 0.875, 0.25, 0.875, 0.2396, 0.875, 0.06401, 0.875, 0.1105, 0.875, 0.1105, 0.875, 0.06401, 0.875, 0.9366, 0.875, 0.9831, 0.875, 0.9831, 0.875, 0.9366, 0.875, 0.7367, 0.875, 0.75, 0.875, 0.75, 0.875, 0.7367, 0.875, 0.25, 0.875, 0.2609, 0.875, 0.2609, 0.875, 0.25, 0.875, 0.6874, 0.875, 0.7367, 0.875, 0.7367, 0.875, 0.6874, 0.875, 0.375, 0.875, 0.3871, 0.875, 0.3871, 0.875, 0.375, 0.875, 0.8586, 0.875, 0.875, 0.875, 0.875, 0.875, 0.8586, 0.875, 0.125, 0.875, 0.139, 0.875, 0.139, 0.875, 0.125, 0.875, 0.5, 0.875, 0.5127, 0.875, 0.5127, 0.875, 0.5, 0.875, 0.4373, 0.875, 0.4874, 0.875, 0.4874, 0.875, 0.4373, 0.875, 0.8117, 0.875, 0.8586, 0.875, 0.8586, 0.875, 0.8117, 0.875, 0.75, 0.875, 0.7648, 0.875, 0.7648, 0.875, 0.75, 0.875, 0.1105, 0.875, 0.125, 0.875, 0.125, 0.875, 0.1105, 0.875, 0.1893, 0.875, 0.2396, 0.875, 0.2396, 0.875, 0.1893, 0.875, 0.5631, 0.875, 0.6122, 0.875, 0.6122, 0.875, 0.5631, 0.875, 0.875, 0.875, 0.89, 0.875, 0.89, 0.875, 0.875, 0.875, 0.625, 0.875, 0.638, 0.875, 0.638, 0.875, 0.625, 0.875, 0.3636, 0.875, 0.375, 0.875, 0.375, 0.875, 0.3636, 0.875, 0.125, 0.875, 0.139, 0.875, 0.139, 0.875, 0.125, 0.875, 0.2396, 0.875, 0.25, 0.875, 0.25, 0.875, 0.2396, 0.875, 0.8586, 0.875, 0.875, 0.875, 0.875, 0.875, 0.8586, 0.875, 0.1893, 0.875, 0.2396, 0.875, 0.2396, 0.875, 0.1893, 0.875, 0.1105, 0.875, 0.125, 0.875, 0.125, 0.875, 0.1105, 0.875, 0.8117, 0.875, 0.8586, 0.875, 0.8586, 0.875, 0.8117, 0.875, 0.375, 0.875, 0.3871, 0.875, 0.3871, 0.875, 0.375, 0.875, 0.875, 0.875, 0.89, 0.875, 0.89, 0.875, 0.875, 0.875, 0.9831, 0.875, 1.0, 0.875, 1.0, 0.875, 0.9831, 0.875, 0.4373, 0.875, 0.4874, 0.875, 0.4874, 0.875, 0.4373, 0.875, 0.75, 0.875, 0.7648, 0.875, 0.7648, 0.875, 0.75, 0.875, 0.9366, 0.875, 0.9831, 0.875, 0.9831, 0.875, 0.9366, 0.875, 0.5, 0.875, 0.5127, 0.875, 0.5127, 0.875, 0.5, 0.875, 0.625, 0.875, 0.638, 0.875, 0.638, 0.875, 0.625, 0.875, 0.0, 0.875, 0.01747, 0.875, 0.01747, 0.875, 0.0, 0.875, 0.6122, 0.875, 0.625, 0.875, 0.625, 0.875, 0.6122, 0.875, 0.5631, 0.875, 0.6122, 0.875, 0.6122, 0.875, 0.5631, 0.875, 0.3636, 0.875, 0.375, 0.875, 0.375, 0.875, 0.3636, 0.875, 0.06401, 0.875, 0.1105, 0.875, 0.1105, 0.875, 0.06401, 0.875, 0.4874, 0.875, 0.5, 0.875, 0.5, 0.875, 0.4874, 0.875, 0.7367, 0.875, 0.75, 0.875, 0.75, 0.875, 0.7367, 0.875, 0.3122, 0.875, 0.3636, 0.875, 0.3636, 0.875, 0.3122, 0.875, 0.25, 0.875, 0.2609, 0.875, 0.2609, 0.875, 0.25, 0.875, 0.6874, 0.875, 0.7367, 0.875, 0.7367, 0.875, 0.6874, 0.875, 0.5, 0.875, 0.5127, 0.875, 0.5127, 0.875, 0.5, 0.875, 0.625, 0.875, 0.638, 0.875, 0.638, 0.875, 0.625, 0.875, 0.0, 0.875, 0.01747, 0.875, 0.01747, 0.875, 0.0, 0.875, 0.6122, 0.875, 0.625, 0.875, 0.625, 0.875, 0.6122, 0.875, 0.5631, 0.875, 0.6122, 0.875, 0.6122, 0.875, 0.563, 0.875, 0.3636, 0.875, 0.375, 0.875, 0.375, 0.875, 0.3636, 0.875, 0.06401, 0.875, 0.1105, 0.875, 0.1105, 0.875, 0.06401, 0.875, 0.4874, 0.875, 0.5, 0.875, 0.5, 0.875, 0.4874, 0.875, 0.7367, 0.875, 0.75, 0.875, 0.75, 0.875, 0.7367, 0.875, 0.3122, 0.875, 0.3636, 0.875, 0.3636, 0.875, 0.3122, 0.875, 0.25, 0.875, 0.2609, 0.875, 0.2609, 0.875, 0.25, 0.875, 0.6874, 0.875, 0.7367, 0.875, 0.7367, 0.875, 0.6874, 0.875, 0.125, 0.875, 0.139, 0.875, 0.139, 0.875, 0.125, 0.875, 0.2396, 0.875, 0.25, 0.875, 0.25, 0.875, 0.2396, 0.875, 0.8586, 0.875, 0.875, 0.875, 0.875, 0.875, 0.8586, 0.875, 0.1893, 0.875, 0.2396, 0.875, 0.2396, 0.875, 0.1893, 0.875, 0.1105, 0.875, 0.125, 0.875, 0.125, 0.875, 0.1105, 0.875, 0.8117, 0.875, 0.8586, 0.875, 0.8586, 0.875, 0.8117, 0.875, 0.375, 0.875, 0.3871, 0.875, 0.3871, 0.875, 0.375, 0.875, 0.875, 0.875, 0.89, 0.875, 0.89, 0.875, 0.875, 0.875, 0.9831, 0.875, 1.0, 0.875, 1.0, 0.875, 0.9831, 0.875, 0.4373, 0.875, 0.4874, 0.875, 0.4874, 0.875, 0.4373, 0.875, 0.75, 0.875, 0.7648, 0.875, 0.7648, 0.875, 0.75, 0.875, 0.9366, 0.875, 0.9831, 0.875, 0.9831, 0.875, 0.9366, 0.875, 0.2396, 0.75, 0.2396, 0.875, 0.1893, 0.875, 0.1893, 0.75, 0.2396, 0.5, 0.2396, 0.625, 0.1893, 0.625, 0.1893, 0.5, 0.2396, 0.25, 0.2396, 0.375, 0.1893, 0.375, 0.1893, 0.25, 0.2396, 0.625, 0.2396, 0.75, 0.1893, 0.75, 0.1893, 0.625, 0.2396, 0.375, 0.2396, 0.5, 0.1893, 0.5, 0.1893, 0.375, 0.2396, 0.125, 0.2396, 0.25, 0.1893, 0.25, 0.1893, 0.125, 0.139, 0.875, 0.1893, 0.875, 0.1893, 0.875, 0.139, 0.875, 0.139, 0.875, 0.1893, 0.875, 0.1893, 0.875, 0.139, 0.875, 0.139, 0.875, 0.1893, 0.875, 0.1893, 0.875, 0.139, 0.875, 0.1105, 0.125, 0.1105, 0.25, 0.06401, 0.25, 0.06401, 0.125, 0.1105, 0.75, 0.1105, 0.875, 0.06401, 0.875, 0.06401, 0.75, 0.1105, 0.5, 0.1105, 0.625, 0.06401, 0.625, 0.06401, 0.5, 0.1105, 0.25, 0.1105, 0.375, 0.06401, 0.375, 0.06401, 0.25, 0.1105, 0.625, 0.1105, 0.75, 0.06401, 0.75, 0.06401, 0.625, 0.1105, 0.375, 0.1105, 0.5, 0.06401, 0.5, 0.06401, 0.375, 0.01747, 0.875, 0.06401, 0.875, 0.06401, 0.875, 0.01747, 0.875, 0.01747, 0.875, 0.06401, 0.875, 0.06401, 0.875, 0.01747, 0.875, 0.01747, 0.875, 0.06401, 0.875, 0.06401, 0.875, 0.01747, 0.875, 0.9831, 0.625, 0.9831, 0.75, 0.9366, 0.75, 0.9366, 0.625, 0.9831, 0.375, 0.9831, 0.5, 0.9366, 0.5, 0.9366, 0.375, 0.9831, 0.125, 0.9831, 0.25, 0.9366, 0.25, 0.9366, 0.125, 0.9831, 0.75, 0.9831, 0.875, 0.9366, 0.875, 0.9366, 0.75, 0.9831, 0.5, 0.9831, 0.625, 0.9366, 0.625, 0.9366, 0.5, 0.9831, 0.25, 0.9831, 0.375, 0.9366, 0.375, 0.9366, 0.25, 0.89, 0.875, 0.9366, 0.875, 0.9366, 0.875, 0.89, 0.875, 0.89, 0.875, 0.9366, 0.875, 0.9366, 0.875, 0.89, 0.875, 0.89, 0.875, 0.9366, 0.875, 0.9366, 0.875, 0.89, 0.875, 0.8586, 0.25, 0.8586, 0.375, 0.8117, 0.375, 0.8117, 0.25, 0.8586, 0.625, 0.8586, 0.75, 0.8117, 0.75, 0.8117, 0.625, 0.8586, 0.375, 0.8586, 0.5, 0.8117, 0.5, 0.8117, 0.375, 0.8586, 0.125, 0.8586, 0.25, 0.8117, 0.25, 0.8117, 0.125, 0.8586, 0.75, 0.8586, 0.875, 0.8117, 0.875, 0.8117, 0.75, 0.8586, 0.5, 0.8586, 0.625, 0.8117, 0.625, 0.8117, 0.5, 0.7648, 0.875, 0.8117, 0.875, 0.8117, 0.875, 0.7648, 0.875, 0.7648, 0.875, 0.8117, 0.875, 0.8117, 0.875, 0.7648, 0.875, 0.7648, 0.875, 0.8117, 0.875, 0.8117, 0.875, 0.7648, 0.875, 0.7367, 0.25, 0.7367, 0.375, 0.6874, 0.375, 0.6874, 0.25, 0.7367, 0.625, 0.7367, 0.75, 0.6874, 0.75, 0.6874, 0.625, 0.7367, 0.375, 0.7367, 0.5, 0.6874, 0.5, 0.6874, 0.375, 0.7367, 0.125, 0.7367, 0.25, 0.6874, 0.25, 0.6874, 0.125, 0.7367, 0.75, 0.7367, 0.875, 0.6874, 0.875, 0.6874, 0.75, 0.7367, 0.5, 0.7367, 0.625, 0.6874, 0.625, 0.6874, 0.5, 0.638, 0.875, 0.6874, 0.875, 0.6874, 0.875, 0.638, 0.875, 0.638, 0.875, 0.6874, 0.875, 0.6874, 0.875, 0.638, 0.875, 0.638, 0.875, 0.6874, 0.875, 0.6874, 0.875, 0.638, 0.875, 0.6122, 0.75, 0.6122, 0.875, 0.5631, 0.875, 0.5631, 0.75, 0.6122, 0.5, 0.6122, 0.625, 0.5631, 0.625, 0.5631, 0.5, 0.6122, 0.25, 0.6122, 0.375, 0.5631, 0.375, 0.5631, 0.25, 0.6122, 0.625, 0.6122, 0.75, 0.5631, 0.75, 0.5631, 0.625, 0.6122, 0.375, 0.6122, 0.5, 0.5631, 0.5, 0.5631, 0.375, 0.6122, 0.125, 0.6122, 0.25, 0.5631, 0.25, 0.5631, 0.125, 0.5127, 0.875, 0.5631, 0.875, 0.5631, 0.875, 0.5127, 0.875, 0.5127, 0.875, 0.5631, 0.875, 0.5631, 0.875, 0.5127, 0.875, 0.5127, 0.875, 0.5631, 0.875, 0.563, 0.875, 0.5127, 0.875, 0.4874, 0.625, 0.4874, 0.75, 0.4373, 0.75, 0.4373, 0.625, 0.4874, 0.375, 0.4874, 0.5, 0.4373, 0.5, 0.4373, 0.375, 0.4874, 0.125, 0.4874, 0.25, 0.4373, 0.25, 0.4373, 0.125, 0.4874, 0.75, 0.4874, 0.875, 0.4373, 0.875, 0.4373, 0.75, 0.4874, 0.5, 0.4874, 0.625, 0.4373, 0.625, 0.4373, 0.5, 0.4874, 0.25, 0.4874, 0.375, 0.4373, 0.375, 0.4373, 0.25, 0.3871, 0.875, 0.4373, 0.875, 0.4373, 0.875, 0.3871, 0.875, 0.3871, 0.875, 0.4373, 0.875, 0.4373, 0.875, 0.3871, 0.875, 0.3871, 0.875, 0.4373, 0.875, 0.4373, 0.875, 0.3871, 0.875, 0.3636, 0.625, 0.3636, 0.75, 0.3122, 0.75, 0.3122, 0.625, 0.3636, 0.375, 0.3636, 0.5, 0.3122, 0.5, 0.3122, 0.375, 0.3636, 0.125, 0.3636, 0.25, 0.3122, 0.25, 0.3122, 0.125, 0.3636, 0.75, 0.3636, 0.875, 0.3122, 0.875, 0.3122, 0.75, 0.3636, 0.5, 0.3636, 0.625, 0.3122, 0.625, 0.3122, 0.5, 0.3636, 0.25, 0.3636, 0.375, 0.3122, 0.375, 0.3122, 0.25, 0.2609, 0.875, 0.3122, 0.875, 0.3122, 0.875, 0.2609, 0.875, 0.2609, 0.875, 0.3122, 0.875, 0.3122, 0.875, 0.2609, 0.875, 0.2609, 0.875, 0.3122, 0.875, 0.3122, 0.875, 0.2609, 0.875, 0.5631, 0.125, 0.5127, 0.125, 0.5127, 0.125, 0.5631, 0.125, 0.4373, 0.125, 0.3871, 0.125, 0.3871, 0.125, 0.4373, 0.125, 0.875, 0.125, 0.8586, 0.125, 0.8586, 0.125, 0.875, 0.125, 0.25, 0.125, 0.2396, 0.125, 0.2396, 0.125, 0.25, 0.125, 0.7648, 0.125, 0.75, 0.125, 0.75, 0.125, 0.7648, 0.125, 0.625, 0.125, 0.6122, 0.125, 0.6122, 0.125, 0.625, 0.125, 0.8586, 0.125, 0.8117, 0.125, 0.8117, 0.125, 0.8586, 0.125, 0.3871, 0.125, 0.375, 0.125, 0.375, 0.125, 0.3871, 0.125, 0.125, 0.125, 0.1105, 0.125, 0.1105, 0.125, 0.125, 0.125, 0.638, 0.125, 0.625, 0.125, 0.625, 0.125, 0.638, 0.125, 0.6874, 0.125, 0.638, 0.125, 0.638, 0.125, 0.6874, 0.125, 0.06401, 0.125, 0.01747, 0.125, 0.01747, 0.125, 0.06401, 0.125, 0.7367, 0.125, 0.6874, 0.125, 0.6874, 0.125, 0.7367, 0.125, 0.4874, 0.125, 0.4373, 0.125, 0.4373, 0.125, 0.4874, 0.125, 0.01747, 0.125, 0.0, 0.125, 0.0, 0.125, 0.01747, 0.125, 0.3122, 0.125, 0.2609, 0.125, 0.2609, 0.125, 0.3122, 0.125, 0.375, 0.125, 0.3636, 0.125, 0.3636, 0.125, 0.375, 0.125, 1.0, 0.125, 0.9831, 0.125, 0.9831, 0.125, 1.0, 0.125, 0.75, 0.125, 0.7367, 0.125, 0.7367, 0.125, 0.75, 0.125, 0.9366, 0.125, 0.89, 0.125, 0.89, 0.125, 0.9366, 0.125, 0.5127, 0.125, 0.5, 0.125, 0.5, 0.125, 0.5127, 0.125, 0.9831, 0.125, 0.9366, 0.125, 0.9366, 0.125, 0.9831, 0.125, 0.6122, 0.125, 0.5631, 0.125, 0.5631, 0.125, 0.6122, 0.125, 0.2609, 0.125, 0.25, 0.125, 0.25, 0.125, 0.2609, 0.125, 0.139, 0.125, 0.125, 0.125, 0.125, 0.125, 0.139, 0.125, 0.3636, 0.125, 0.3122, 0.125, 0.3122, 0.125, 0.3636, 0.125, 0.1893, 0.125, 0.139, 0.125, 0.139, 0.125, 0.1893, 0.125, 0.2396, 0.125, 0.1893, 0.125, 0.1893, 0.125, 0.2396, 0.125, 0.5, 0.125, 0.4874, 0.125, 0.4874, 0.125, 0.5, 0.125, 0.8117, 0.125, 0.7648, 0.125, 0.7648, 0.125, 0.8117, 0.125, 0.1105, 0.125, 0.06401, 0.125, 0.06401, 0.125, 0.1105, 0.125, 0.89, 0.125, 0.875, 0.125, 0.875, 0.125, 0.89, 0.125, 1.0, 0.125, 0.9831, 0.125, 0.9831, 0.125, 1.0, 0.125, 0.75, 0.125, 0.7367, 0.125, 0.7367, 0.125, 0.75, 0.125, 0.9366, 0.125, 0.89, 0.125, 0.89, 0.125, 0.9366, 0.125, 0.2609, 0.125, 0.25, 0.125, 0.25, 0.125, 0.2609, 0.125, 0.125, 0.125, 0.1105, 0.125, 0.1105, 0.125, 0.125, 0.125, 0.3636, 0.125, 0.3122, 0.125, 0.3122, 0.125, 0.3636, 0.125, 0.06401, 0.125, 0.01747, 0.125, 0.01747, 0.125, 0.06401, 0.125, 0.139, 0.125, 0.125, 0.125, 0.125, 0.125, 0.139, 0.125, 0.1893, 0.125, 0.139, 0.125, 0.139, 0.125, 0.1893, 0.125, 0.2396, 0.125, 0.1893, 0.125, 0.1893, 0.125, 0.2396, 0.125, 0.1105, 0.125, 0.06401, 0.125, 0.06401, 0.125, 0.1105, 0.125, 0.5, 0.125, 0.4874, 0.125, 0.4874, 0.125, 0.5, 0.125, 0.9831, 0.125, 0.9366, 0.125, 0.9366, 0.125, 0.9831, 0.125, 0.4373, 0.125, 0.3871, 0.125, 0.3871, 0.125, 0.4373, 0.125, 0.625, 0.125, 0.6122, 0.125, 0.6122, 0.125, 0.625, 0.125, 0.8117, 0.125, 0.7648, 0.125, 0.7648, 0.125, 0.8117, 0.125, 0.5127, 0.125, 0.5, 0.125, 0.5, 0.125, 0.5127, 0.125, 0.3871, 0.125, 0.375, 0.125, 0.375, 0.125, 0.3871, 0.125, 0.6874, 0.125, 0.638, 0.125, 0.638, 0.125, 0.6874, 0.125, 0.6122, 0.125, 0.5631, 0.125, 0.5631, 0.125, 0.6122, 0.125, 0.375, 0.125, 0.3636, 0.125, 0.3636, 0.125, 0.375, 0.125, 0.5631, 0.125, 0.5127, 0.125, 0.5127, 0.125, 0.5631, 0.125, 0.638, 0.125, 0.625, 0.125, 0.625, 0.125, 0.638, 0.125, 0.25, 0.125, 0.2396, 0.125, 0.2396, 0.125, 0.25, 0.125, 0.4874, 0.125, 0.4373, 0.125, 0.4373, 0.125, 0.4874, 0.125, 0.7367, 0.125, 0.6874, 0.125, 0.6874, 0.125, 0.7367, 0.125, 0.01747, 0.125, 0.0, 0.125, 0.0, 0.125, 0.01747, 0.125, 0.3122, 0.125, 0.2609, 0.125, 0.2609, 0.125, 0.3122, 0.125, 0.7648, 0.125, 0.75, 0.125, 0.75, 0.125, 0.7648, 0.125, 0.89, 0.125, 0.875, 0.125, 0.875, 0.125, 0.89, 0.125, 0.8586, 0.125, 0.8117, 0.125, 0.8117, 0.125, 0.8586, 0.125, 0.875, 0.125, 0.8586, 0.125, 0.8586, 0.125, 0.875, 0.125, 0.06401, 0.125, 0.01747, 0.125, 0.01747, 0.125, 0.06401, 0.125, 0.139, 0.125, 0.125, 0.125, 0.125, 0.125, 0.139, 0.125, 0.1893, 0.125, 0.139, 0.125, 0.139, 0.125, 0.1893, 0.125, 0.2396, 0.125, 0.1893, 0.125, 0.1893, 0.125, 0.2396, 0.125, 0.1105, 0.125, 0.06401, 0.125, 0.06401, 0.125, 0.1105, 0.125, 0.5, 0.125, 0.4874, 0.125, 0.4874, 0.125, 0.5, 0.125, 0.9831, 0.125, 0.9366, 0.125, 0.9366, 0.125, 0.9831, 0.125, 0.4373, 0.125, 0.3871, 0.125, 0.3871, 0.125, 0.4373, 0.125, 0.625, 0.125, 0.6122, 0.125, 0.6122, 0.125, 0.625, 0.125, 0.8117, 0.125, 0.7648, 0.125, 0.7648, 0.125, 0.8117, 0.125, 0.5127, 0.125, 0.5, 0.125, 0.5, 0.125, 0.5127, 0.125, 0.3871, 0.125, 0.375, 0.125, 0.375, 0.125, 0.3871, 0.125, 0.6874, 0.125, 0.638, 0.125, 0.638, 0.125, 0.6874, 0.125, 0.6122, 0.125, 0.5631, 0.125, 0.5631, 0.125, 0.6122, 0.125, 0.375, 0.125, 0.3636, 0.125, 0.3636, 0.125, 0.375, 0.125, 0.5631, 0.125, 0.5127, 0.125, 0.5127, 0.125, 0.5631, 0.125, 0.638, 0.125, 0.625, 0.125, 0.625, 0.125, 0.638, 0.125, 0.25, 0.125, 0.2396, 0.125, 0.2396, 0.125, 0.25, 0.125, 0.4874, 0.125, 0.4373, 0.125, 0.4373, 0.125, 0.4874, 0.125, 0.7367, 0.125, 0.6874, 0.125, 0.6874, 0.125, 0.7367, 0.125, 0.01747, 0.125, 0.0, 0.125, 0.0, 0.125, 0.01747, 0.125, 0.3122, 0.125, 0.2609, 0.125, 0.2609, 0.125, 0.3122, 0.125, 0.7648, 0.125, 0.75, 0.125, 0.75, 0.125, 0.7648, 0.125, 0.89, 0.125, 0.875, 0.125, 0.875, 0.125, 0.89, 0.125, 0.8586, 0.125, 0.8117, 0.125, 0.8117, 0.125, 0.8586, 0.125, 0.875, 0.125, 0.8586, 0.125, 0.8586, 0.125, 0.875, 0.125, 1.0, 0.125, 0.9831, 0.125, 0.9831, 0.125, 1.0, 0.125, 0.75, 0.125, 0.7367, 0.125, 0.7367, 0.125, 0.75, 0.125, 0.9366, 0.125, 0.89, 0.125, 0.89, 0.125, 0.9366, 0.125, 0.2609, 0.125, 0.25, 0.125, 0.25, 0.125, 0.2609, 0.125, 0.125, 0.125, 0.1105, 0.125, 0.1105, 0.125, 0.125, 0.125, 0.3636, 0.125, 0.3122, 0.125, 0.3122, 0.125, 0.3636, 0.125, 0.9831, 0.125, 0.9366, 0.125, 0.9366, 0.125, 0.9831, 0.125, 0.4373, 0.125, 0.3871, 0.125, 0.3871, 0.125, 0.4373, 0.125, 0.625, 0.125, 0.6122, 0.125, 0.6122, 0.125, 0.625, 0.125, 0.8117, 0.125, 0.7648, 0.125, 0.7648, 0.125, 0.8117, 0.125, 0.5127, 0.125, 0.5, 0.125, 0.5, 0.125, 0.5127, 0.125, 0.3871, 0.125, 0.375, 0.125, 0.375, 0.125, 0.3871, 0.125, 0.6874, 0.125, 0.638, 0.125, 0.638, 0.125, 0.6874, 0.125, 0.6122, 0.125, 0.5631, 0.125, 0.5631, 0.125, 0.6122, 0.125, 0.375, 0.125, 0.3636, 0.125, 0.3636, 0.125, 0.375, 0.125, 0.5631, 0.125, 0.5127, 0.125, 0.5127, 0.125, 0.5631, 0.125, 0.638, 0.125, 0.625, 0.125, 0.625, 0.125, 0.638, 0.125, 0.25, 0.125, 0.2396, 0.125, 0.2396, 0.125, 0.25, 0.125, 0.4874, 0.125, 0.4373, 0.125, 0.4373, 0.125, 0.4874, 0.125, 0.7367, 0.125, 0.6874, 0.125, 0.6874, 0.125, 0.7367, 0.125, 0.01747, 0.125, 0.0, 0.125, 0.0, 0.125, 0.01747, 0.125, 0.3122, 0.125, 0.2609, 0.125, 0.2609, 0.125, 0.3122, 0.125, 0.7648, 0.125, 0.75, 0.125, 0.75, 0.125, 0.7648, 0.125, 0.89, 0.125, 0.875, 0.125, 0.875, 0.125, 0.89, 0.125, 0.8586, 0.125, 0.8117, 0.125, 0.8117, 0.125, 0.8586, 0.125, 0.875, 0.125, 0.8586, 0.125, 0.8586, 0.125, 0.875, 0.125, 1.0, 0.125, 0.9831, 0.125, 0.9831, 0.125, 1.0, 0.125, 0.75, 0.125, 0.7367, 0.125, 0.7367, 0.125, 0.75, 0.125, 0.9366, 0.125, 0.89, 0.125, 0.89, 0.125, 0.9366, 0.125, 0.2609, 0.125, 0.25, 0.125, 0.25, 0.125, 0.2609, 0.125, 0.125, 0.125, 0.1105, 0.125, 0.1105, 0.125, 0.125, 0.125, 0.3636, 0.125, 0.3122, 0.125, 0.3122, 0.125, 0.3636, 0.125, 0.06401, 0.125, 0.01747, 0.125, 0.01747, 0.125, 0.06401, 0.125, 0.139, 0.125, 0.125, 0.125, 0.125, 0.125, 0.139, 0.125, 0.1893, 0.125, 0.139, 0.125, 0.139, 0.125, 0.1893, 0.125, 0.2396, 0.125, 0.1893, 0.125, 0.1893, 0.125, 0.2396, 0.125, 0.1105, 0.125, 0.06401, 0.125, 0.06401, 0.125, 0.1105, 0.125, 0.5, 0.125, 0.4874, 0.125, 0.4874, 0.125, 0.5, 0.125, 0.375, 0.125, 0.3636, 0.125, 0.3636, 0.125, 0.375, 0.125, 0.5631, 0.125, 0.5127, 0.125, 0.5127, 0.125, 0.5631, 0.125, 0.638, 0.125, 0.625, 0.125, 0.625, 0.125, 0.638, 0.125, 0.25, 0.125, 0.2396, 0.125, 0.2396, 0.125, 0.25, 0.125, 0.4874, 0.125, 0.4373, 0.125, 0.4373, 0.125, 0.4874, 0.125, 0.7367, 0.125, 0.6874, 0.125, 0.6874, 0.125, 0.7367, 0.125, 0.01747, 0.125, 0.0, 0.125, 0.0, 0.125, 0.01747, 0.125, 0.3122, 0.125, 0.2609, 0.125, 0.2609, 0.125, 0.3122, 0.125, 0.7648, 0.125, 0.75, 0.125, 0.75, 0.125, 0.7648, 0.125, 0.89, 0.125, 0.875, 0.125, 0.875, 0.125, 0.89, 0.125, 0.8586, 0.125, 0.8117, 0.125, 0.8117, 0.125, 0.8586, 0.125, 0.875, 0.125, 0.8586, 0.125, 0.8586, 0.125, 0.875, 0.125, 1.0, 0.125, 0.9831, 0.125, 0.9831, 0.125, 1.0, 0.125, 0.75, 0.125, 0.7367, 0.125, 0.7367, 0.125, 0.75, 0.125, 0.9366, 0.125, 0.89, 0.125, 0.89, 0.125, 0.9366, 0.125, 0.2609, 0.125, 0.25, 0.125, 0.25, 0.125, 0.2609, 0.125, 0.125, 0.125, 0.1105, 0.125, 0.1105, 0.125, 0.125, 0.125, 0.3636, 0.125, 0.3122, 0.125, 0.3122, 0.125, 0.3636, 0.125, 0.06401, 0.125, 0.01747, 0.125, 0.01747, 0.125, 0.06401, 0.125, 0.139, 0.125, 0.125, 0.125, 0.125, 0.125, 0.139, 0.125, 0.1893, 0.125, 0.139, 0.125, 0.139, 0.125, 0.1893, 0.125, 0.2396, 0.125, 0.1893, 0.125, 0.1893, 0.125, 0.2396, 0.125, 0.1105, 0.125, 0.06401, 0.125, 0.06401, 0.125, 0.1105, 0.125, 0.5, 0.125, 0.4874, 0.125, 0.4874, 0.125, 0.5, 0.125, 0.9831, 0.125, 0.9366, 0.125, 0.9366, 0.125, 0.9831, 0.125, 0.4373, 0.125, 0.3871, 0.125, 0.3871, 0.125, 0.4373, 0.125, 0.625, 0.125, 0.6122, 0.125, 0.6122, 0.125, 0.625, 0.125, 0.8117, 0.125, 0.7648, 0.125, 0.7648, 0.125, 0.8117, 0.125, 0.5127, 0.125, 0.5, 0.125, 0.5, 0.125, 0.5127, 0.125, 0.3871, 0.125, 0.375, 0.125, 0.375, 0.125, 0.3871, 0.125, 0.6874, 0.125, 0.638, 0.125, 0.638, 0.125, 0.6874, 0.125, 0.6122, 0.125, 0.5631, 0.125, 0.5631, 0.125, 0.6122, 0.125, 0.7367, 0.125, 0.6874, 0.125, 0.6874, 0.125, 0.7367, 0.125, 0.9366, 0.875, 0.9831, 0.875, 0.9831, 0.875, 0.9366, 0.875, 0.9831, 0.875, 1.0, 0.875, 1.0, 0.875, 0.9831, 0.875, 0.625, 0.875, 0.638, 0.875, 0.638, 0.875, 0.625, 0.875, 0.89, 0.875, 0.9366, 0.875, 0.9366, 0.875, 0.89, 0.875, 0.3122, 0.875, 0.3636, 0.875, 0.3636, 0.875, 0.3122, 0.875, 0.3636, 0.875, 0.375, 0.875, 0.375, 0.875, 0.3636, 0.875, 0.0, 0.875, 0.01747, 0.875, 0.01747, 0.875, 0.0, 0.875, 0.139, 0.875, 0.1893, 0.875, 0.1893, 0.875, 0.139, 0.875, 0.2609, 0.875, 0.3122, 0.875, 0.3122, 0.875, 0.2609, 0.875, 0.06401, 0.875, 0.1105, 0.875, 0.1105, 0.875, 0.06401, 0.875, 0.5127, 0.875, 0.563, 0.875, 0.563, 0.875, 0.5127, 0.875, 0.125, 0.875, 0.139, 0.875, 0.139, 0.875, 0.125, 0.875, 0.1893, 0.875, 0.2396, 0.875, 0.2396, 0.875, 0.1893, 0.875, 0.375, 0.875, 0.3871, 0.875, 0.3871, 0.875, 0.375, 0.875, 0.8117, 0.875, 0.8586, 0.875, 0.8586, 0.875, 0.8117, 0.875, 0.4373, 0.875, 0.4874, 0.875, 0.4874, 0.875, 0.4373, 0.875, 0.6122, 0.875, 0.625, 0.875, 0.625, 0.875, 0.6122, 0.875, 0.5, 0.875, 0.5127, 0.875, 0.5127, 0.875, 0.5, 0.875, 0.01747, 0.875, 0.06401, 0.875, 0.06401, 0.875, 0.01747, 0.875, 0.4874, 0.875, 0.5, 0.875, 0.5, 0.875, 0.4874, 0.875, 0.563, 0.875, 0.6122, 0.875, 0.6122, 0.875, 0.563, 0.875, 0.25, 0.875, 0.2609, 0.875, 0.2609, 0.875, 0.25, 0.875, 0.3871, 0.875, 0.4373, 0.875, 0.4373, 0.875, 0.3871, 0.875, 0.7367, 0.875, 0.75, 0.875, 0.75, 0.875, 0.7367, 0.875, 0.2396, 0.875, 0.25, 0.875, 0.25, 0.875, 0.2396, 0.875, 0.638, 0.875, 0.6874, 0.875, 0.6874, 0.875, 0.638, 0.875, 0.1105, 0.875, 0.125, 0.875, 0.125, 0.875, 0.1105, 0.875, 0.6874, 0.875, 0.7367, 0.875, 0.7367, 0.875, 0.6874, 0.875, 0.8586, 0.875, 0.875, 0.875, 0.875, 0.875, 0.8586, 0.875, 0.875, 0.875, 0.89, 0.875, 0.89, 0.875, 0.875, 0.875, 0.7648, 0.875, 0.8117, 0.875, 0.8117, 0.875, 0.7648, 0.875, 0.75, 0.875, 0.7648, 0.875, 0.7648, 0.875, 0.75, 0.875, 0.1105, 0.875, 0.125, 0.875, 0.125, 0.875, 0.1105, 0.875, 0.3122, 0.875, 0.3636, 0.875, 0.3636, 0.875, 0.3122, 0.875, 0.8586, 0.875, 0.875, 0.875, 0.875, 0.875, 0.8586, 0.875, 0.875, 0.875, 0.89, 0.875, 0.89, 0.875, 0.875, 0.875, 0.7648, 0.875, 0.8117, 0.875, 0.8117, 0.875, 0.7648, 0.875, 0.75, 0.875, 0.7648, 0.875, 0.7648, 0.875, 0.75, 0.875, 0.9831, 0.875, 1.0, 0.875, 1.0, 0.875, 0.9831, 0.875, 0.625, 0.875, 0.638, 0.875, 0.638, 0.875, 0.625, 0.875, 0.89, 0.875, 0.9366, 0.875, 0.9366, 0.875, 0.89, 0.875, 0.3636, 0.875, 0.375, 0.875, 0.375, 0.875, 0.3636, 0.875, 0.0, 0.875, 0.01747, 0.875, 0.01747, 0.875, 0.0, 0.875, 0.2609, 0.875, 0.3122, 0.875, 0.3122, 0.875, 0.2609, 0.875, 0.06401, 0.875, 0.1105, 0.875, 0.1105, 0.875, 0.06401, 0.875, 0.125, 0.875, 0.139, 0.875, 0.139, 0.875, 0.125, 0.875, 0.139, 0.875, 0.1893, 0.875, 0.1893, 0.875, 0.139, 0.875, 0.1893, 0.875, 0.2396, 0.875, 0.2396, 0.875, 0.1893, 0.875, 0.01747, 0.875, 0.06401, 0.875, 0.06401, 0.875, 0.01747, 0.875, 0.375, 0.875, 0.3871, 0.875, 0.3871, 0.875, 0.375, 0.875, 0.9366, 0.875, 0.9831, 0.875, 0.9831, 0.875, 0.9366, 0.875, 0.4373, 0.875, 0.4874, 0.875, 0.4874, 0.875, 0.4373, 0.875, 0.6122, 0.875, 0.625, 0.875, 0.625, 0.875, 0.6122, 0.875, 0.8117, 0.875, 0.8586, 0.875, 0.8586, 0.875, 0.8117, 0.875, 0.5, 0.875, 0.5127, 0.875, 0.5127, 0.875, 0.5, 0.875, 0.4874, 0.875, 0.5, 0.875, 0.5, 0.875, 0.4874, 0.875, 0.6874, 0.875, 0.7367, 0.875, 0.7367, 0.875, 0.6874, 0.875, 0.563, 0.875, 0.6122, 0.875, 0.6122, 0.875, 0.563, 0.875, 0.25, 0.875, 0.2609, 0.875, 0.2609, 0.875, 0.25, 0.875, 0.5127, 0.875, 0.563, 0.875, 0.563, 0.875, 0.5127, 0.875, 0.7367, 0.875, 0.75, 0.875, 0.75, 0.875, 0.7367, 0.875, 0.2396, 0.875, 0.25, 0.875, 0.25, 0.875, 0.2396, 0.875, 0.3871, 0.875, 0.4373, 0.875, 0.4373, 0.875, 0.3871, 0.875, 0.638, 0.875, 0.6874, 0.875, 0.6874, 0.875, 0.638, 0.875, 0.625, 0.875, 0.638, 0.875, 0.638, 0.875, 0.625, 0.875, 0.89, 0.875, 0.9366, 0.875, 0.9366, 0.875, 0.89, 0.875, 0.3636, 0.875, 0.375, 0.875, 0.375, 0.875, 0.3636, 0.875, 0.0, 0.875, 0.01747, 0.875, 0.01747, 0.875, 0.0, 0.875, 0.2609, 0.875, 0.3122, 0.875, 0.3122, 0.875, 0.2609, 0.875, 0.06401, 0.875, 0.1105, 0.875, 0.1105, 0.875, 0.06401, 0.875, 0.125, 0.875, 0.139, 0.875, 0.139, 0.875, 0.125, 0.875, 0.139, 0.875, 0.1893, 0.875, 0.1893, 0.875, 0.139, 0.875, 0.1893, 0.875, 0.2396, 0.875, 0.2396, 0.875, 0.1893, 0.875, 0.01747, 0.875, 0.06401, 0.875, 0.06401, 0.875, 0.01747, 0.875, 0.375, 0.875, 0.3871, 0.875, 0.3871, 0.875, 0.375, 0.875, 0.9366, 0.875, 0.9831, 0.875, 0.9831, 0.875, 0.9366, 0.875, 0.4373, 0.875, 0.4874, 0.875, 0.4874, 0.875, 0.4373, 0.875, 0.6122, 0.875, 0.625, 0.875, 0.625, 0.875, 0.6122, 0.875, 0.8117, 0.875, 0.8586, 0.875, 0.8586, 0.875, 0.8117, 0.875, 0.5, 0.875, 0.5127, 0.875, 0.5127, 0.875, 0.5, 0.875, 0.4874, 0.875, 0.5, 0.875, 0.5, 0.875, 0.4874, 0.875, 0.6874, 0.875, 0.7367, 0.875, 0.7367, 0.875, 0.6874, 0.875, 0.563, 0.875, 0.6122, 0.875, 0.6122, 0.875, 0.563, 0.875, 0.25, 0.875, 0.2609, 0.875, 0.2609, 0.875, 0.25, 0.875, 0.5127, 0.875, 0.563, 0.875, 0.563, 0.875, 0.5127, 0.875, 0.7367, 0.875, 0.75, 0.875, 0.75, 0.875, 0.7367, 0.875, 0.2396, 0.875, 0.25, 0.875, 0.25, 0.875, 0.2396, 0.875, 0.3871, 0.875, 0.4373, 0.875, 0.4373, 0.875, 0.3871, 0.875, 0.638, 0.875, 0.6874, 0.875, 0.6874, 0.875, 0.638, 0.875, 0.1105, 0.875, 0.125, 0.875, 0.125, 0.875, 0.1105, 0.875, 0.3122, 0.875, 0.3636, 0.875, 0.3636, 0.875, 0.3122, 0.875, 0.8586, 0.875, 0.875, 0.875, 0.875, 0.875, 0.8586, 0.875, 0.875, 0.875, 0.89, 0.875, 0.89, 0.875, 0.875, 0.875, 0.7648, 0.875, 0.8117, 0.875, 0.8117, 0.875, 0.7648, 0.875, 0.75, 0.875, 0.7648, 0.875, 0.7648, 0.875, 0.75, 0.875, 0.9831, 0.875, 1.0, 0.875, 1.0, 0.875, 0.9831, 0.875, 0.6122, 0.875, 0.625, 0.875, 0.638, 0.875, 0.6874, 0.875, 0.7367, 0.875, 0.75, 0.875, 0.7648, 0.875, 0.8117, 0.875, 0.8586, 0.875, 0.875, 0.875, 0.89, 0.875, 0.9366, 0.875, 0.9831, 0.875, 0.0, 0.875, 0.01747, 0.875, 0.06401, 0.875, 0.1105, 0.875, 0.125, 0.875, 0.139, 0.875, 0.1893, 0.875, 0.2396, 0.875, 0.25, 0.875, 0.2609, 0.875, 0.3122, 0.875, 0.3636, 0.875, 0.375, 0.875, 0.3871, 0.875, 0.4373, 0.875, 0.4874, 0.875, 0.5, 0.875, 0.5127, 0.875, 0.563, 0.875, 0.01747, 0.125, 0.0, 0.125, 0.0, 0.125, 0.01747, 0.125, 0.3122, 0.125, 0.2609, 0.125, 0.2609, 0.125, 0.3122, 0.125, 0.7648, 0.125, 0.75, 0.125, 0.75, 0.125, 0.7648, 0.125, 0.89, 0.125, 0.875, 0.125, 0.875, 0.125, 0.89, 0.125, 0.8586, 0.125, 0.8117, 0.125, 0.8117, 0.125, 0.8586, 0.125, 0.875, 0.125, 0.8586, 0.125, 0.8586, 0.125, 0.875, 0.125, 1.0, 0.125, 0.9831, 0.125, 0.9831, 0.125, 1.0, 0.125, 0.75, 0.125, 0.7367, 0.125, 0.7367, 0.125, 0.75, 0.125, 0.9366, 0.125, 0.89, 0.125, 0.89, 0.125, 0.9366, 0.125, 0.2609, 0.125, 0.25, 0.125, 0.25, 0.125, 0.2609, 0.125, 0.125, 0.125, 0.1105, 0.125, 0.1105, 0.125, 0.125, 0.125, 0.3636, 0.125, 0.3122, 0.125, 0.3122, 0.125, 0.3636, 0.125, 0.06401, 0.125, 0.01747, 0.125, 0.01747, 0.125, 0.06401, 0.125, 0.139, 0.125, 0.125, 0.125, 0.125, 0.125, 0.139, 0.125, 0.1893, 0.125, 0.139, 0.125, 0.139, 0.125, 0.1893, 0.125, 0.2396, 0.125, 0.1893, 0.125, 0.1893, 0.125, 0.2396, 0.125, 0.1105, 0.125, 0.06401, 0.125, 0.06401, 0.125, 0.1105, 0.125, 0.5, 0.125, 0.4874, 0.125, 0.4874, 0.125, 0.5, 0.125, 0.9831, 0.125, 0.9366, 0.125, 0.9366, 0.125, 0.9831, 0.125, 0.4373, 0.125, 0.3871, 0.125, 0.3871, 0.125, 0.4373, 0.125, 0.625, 0.125, 0.6122, 0.125, 0.6122, 0.125, 0.625, 0.125, 0.8117, 0.125, 0.7648, 0.125, 0.7648, 0.125, 0.8117, 0.125, 0.5127, 0.125, 0.5, 0.125, 0.5, 0.125, 0.5127, 0.125, 0.3871, 0.125, 0.375, 0.125, 0.375, 0.125, 0.3871, 0.125, 0.6874, 0.125, 0.638, 0.125, 0.638, 0.125, 0.6874, 0.125, 0.6122, 0.125, 0.5631, 0.125, 0.5631, 0.125, 0.6122, 0.125, 0.375, 0.125, 0.3636, 0.125, 0.3636, 0.125, 0.375, 0.125, 0.5631, 0.125, 0.5127, 0.125, 0.5127, 0.125, 0.5631, 0.125, 0.638, 0.125, 0.625, 0.125, 0.625, 0.125, 0.638, 0.125, 0.25, 0.125, 0.2396, 0.125, 0.2396, 0.125, 0.25, 0.125, 0.4874, 0.125, 0.4373, 0.125, 0.4373, 0.125, 0.4874, 0.125, 0.2609, 0.125, 0.25, 0.125, 0.2396, 0.125, 0.1893, 0.125, 0.139, 0.125, 0.125, 0.125, 0.1105, 0.125, 0.06401, 0.125, 0.01747, 0.125, 0.0, 0.125, 0.9831, 0.125, 0.9366, 0.125, 0.89, 0.125, 0.875, 0.125, 0.8586, 0.125, 0.8117, 0.125, 0.7648, 0.125, 0.75, 0.125, 0.7367, 0.125, 0.6874, 0.125, 0.638, 0.125, 0.625, 0.125, 0.6122, 0.125, 0.5631, 0.125, 0.5127, 0.125, 0.5, 0.125, 0.4874, 0.125, 0.4373, 0.125, 0.3871, 0.125, 0.375, 0.125, 0.3636, 0.125, 0.3122, 0.125])
me_sphere_001.materials.append(mat_material_001)
me_sphere_001.materials.append(mat_material_002)
me_sphere_001.use_remesh_fix_poles = True
me_sphere_001.use_remesh_preserve_attributes = False
me_sphere_001.use_mirror_vertex_groups = False
me_sphere_001.update()

# ---- objects
ob_bumpkin = bpy.data.objects.new('Bumpkin', me_sphere_001)

# ---- transforms, parenting, visibility, modifiers, constraints
ob_bumpkin.location = (0.0, 0.0, 0.2658)
ob_bumpkin.rotation_euler = (1.571, -0.0, 0.0)
ob_bumpkin.lineart.crease_threshold = 0.0

# ---- collection membership
col_collection.objects.link(ob_bumpkin)

# ---- scene / render settings (as saved in the file)
scene.frame_start = 1; scene.frame_end = 250; scene.frame_set(1)
scene.render.engine = 'BLENDER_EEVEE_NEXT'
scene.cycles.use_denoising = False
scene.cycles.samples = 128
scene.cycles.sampling_pattern = 'TABULATED_SOBOL'
scene.cycles.use_adaptive_sampling = False
scene.cycles.use_light_tree = False
scene.view_settings.view_transform = 'Filmic'
bpy.context.view_layer.update()

# ---- added for rendering (the .blend has no active camera and no usable light): camera, sun
cam_auto = bpy.data.cameras.new('AutoCamera')
cam_auto.lens = 50.0
cam_auto.sensor_width = 36.0
cam_auto.clip_end = 1000.0
ob_auto_camera = bpy.data.objects.new('AutoCamera', cam_auto)
scene.collection.objects.link(ob_auto_camera)
ob_auto_camera.location = (1.12546, -1.35027, 1.30408)
ob_auto_camera.rotation_euler = (1.09748, -7.21219e-08, 0.694738)
scene.camera = ob_auto_camera
light_auto_sun = bpy.data.lights.new('AutoSun', 'SUN')
light_auto_sun.energy = 3.0
light_auto_sun.angle = 0.0523599
ob_auto_sun = bpy.data.objects.new('AutoSun', light_auto_sun)
scene.collection.objects.link(ob_auto_sun)
ob_auto_sun.rotation_euler = (0.872665, 0.174533, 0.523599)
bpy.context.view_layer.update()
